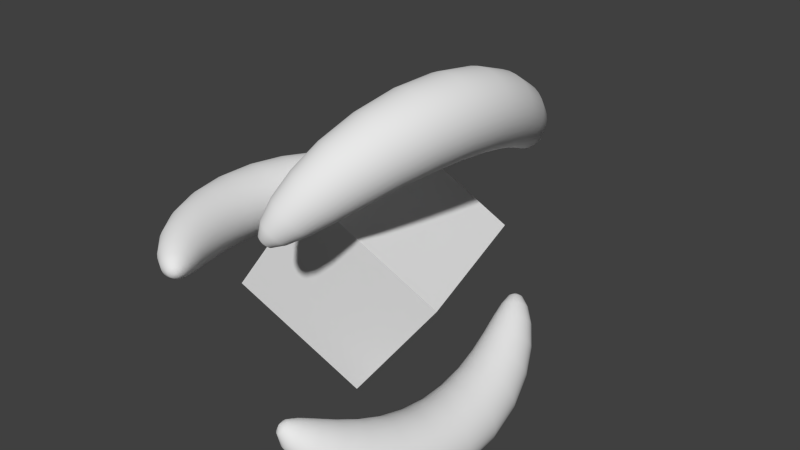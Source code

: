 # Source: powerup.blend  (saved by Blender 2.71.0; exported with 4.5.12 LTS)
import bpy
from mathutils import Matrix  # noqa: F401  (used for matrix-valued properties, if any)

bpy.ops.wm.read_factory_settings(use_empty=True)
scene = bpy.context.scene
scene.name = 'Scene'

# ---- collections
col_collection_1 = bpy.data.collections.new('Collection 1'); scene.collection.children.link(col_collection_1)

# ---- materials (node trees are filled in below, after node groups)
mat_material = bpy.data.materials.new('Material')
mat_material.alpha_threshold = 0.0
mat_material.use_transparent_shadow = False
mat_material.roughness = 0.5
mat_material.line_color = (0.0, 0.0, 0.0, 1.0)

# ---- material node trees

# ---- world
world_world = bpy.data.worlds.new('World'); scene.world = world_world
world_world.color = (0.05088, 0.05088, 0.05088)
world_world.use_sun_shadow = False
world_world.sun_shadow_jitter_overblur = 0.0
world_world.cycles.sampling_method = 'MANUAL'
world_world.cycles.sample_map_resolution = 256

# ---- cameras
cam_camera = bpy.data.cameras.new('Camera')
cam_camera.clip_end = 100.0
cam_camera.lens = 35.0
cam_camera.sensor_width = 32.0
cam_camera.sensor_height = 18.0
cam_camera.ortho_scale = 7.314
cam_camera.dof.focus_distance = 0.0
cam_camera.dof.aperture_fstop = 128.0

# ---- meshes
me_sphere = bpy.data.meshes.new('Sphere')
me_sphere.from_pydata([(2.076, 0.7795, -1.155), (1.995, 0.9189, -1.209), (1.847, 1.082, -1.319), (1.625, 1.255, -1.467), (1.32, 1.421, -1.63), (0.9339, 1.559, -1.777), (0.4822, 1.651, -1.878), (-2.411e-07, 1.683, -1.915), (-0.4822, 1.651, -1.878), (-0.934, 1.559, -1.777), (-1.32, 1.421, -1.63), (-1.625, 1.255, -1.467), (-1.847, 1.082, -1.319), (-1.995, 0.9189, -1.209), (-2.076, 0.7795, -1.155), (2.092, 0.7832, -1.165), (2.025, 0.927, -1.23), (1.887, 1.096, -1.353), (1.67, 1.276, -1.516), (1.363, 1.449, -1.694), (0.9676, 1.593, -1.854), (0.5007, 1.689, -1.964), (-2.666e-07, 1.723, -2.004), (-0.5007, 1.689, -1.964), (-0.9676, 1.593, -1.854), (-1.363, 1.449, -1.694), (-1.67, 1.276, -1.516), (-1.887, 1.096, -1.353), (-2.025, 0.927, -1.23), (-2.092, 0.7832, -1.165), (2.108, 0.7835, -1.177), (2.053, 0.9284, -1.254), (1.926, 1.1, -1.391), (1.713, 1.284, -1.57), (1.404, 1.461, -1.763), (1.0, 1.611, -1.937), (0.5184, 1.71, -2.056), (-2.558e-07, 1.746, -2.1), (-0.5184, 1.71, -2.056), (-1.0, 1.611, -1.937), (-1.404, 1.461, -1.763), (-1.713, 1.284, -1.57), (-1.926, 1.1, -1.391), (-2.053, 0.9284, -1.254), (-2.108, 0.7835, -1.177), (2.122, 0.7804, -1.189), (2.08, 0.923, -1.281), (1.961, 1.094, -1.432), (1.752, 1.279, -1.626), (1.442, 1.458, -1.835), (1.03, 1.611, -2.022), (0.5347, 1.713, -2.151), (-4.594e-07, 1.749, -2.198), (-0.5347, 1.713, -2.151), (-1.03, 1.611, -2.022), (-1.442, 1.458, -1.835), (-1.752, 1.279, -1.626), (-1.961, 1.094, -1.432), (-2.08, 0.923, -1.281), (-2.122, 0.7803, -1.189), (2.134, 0.774, -1.203), (2.103, 0.9112, -1.308), (1.992, 1.078, -1.474), (1.787, 1.261, -1.684), (1.475, 1.44, -1.907), (1.056, 1.594, -2.107), (0.5491, 1.696, -2.245), (-4.46e-07, 1.733, -2.294), (-0.5491, 1.696, -2.245), (-1.056, 1.594, -2.107), (-1.475, 1.44, -1.907), (-1.787, 1.261, -1.684), (-1.992, 1.078, -1.474), (-2.103, 0.9112, -1.308), (-2.134, 0.774, -1.203), (2.144, 0.7645, -1.216), (2.122, 0.8932, -1.334), (2.018, 1.053, -1.515), (1.816, 1.231, -1.739), (1.503, 1.408, -1.976), (1.077, 1.56, -2.188), (0.5608, 1.662, -2.334), (-6.628e-07, 1.698, -2.386), (-0.5608, 1.662, -2.334), (-1.077, 1.56, -2.188), (-1.503, 1.408, -1.976), (-1.816, 1.231, -1.739), (-2.018, 1.053, -1.515), (-2.122, 0.8932, -1.334), (-2.144, 0.7645, -1.216), (2.151, 0.7524, -1.229), (2.136, 0.8699, -1.36), (2.037, 1.02, -1.554), (1.837, 1.191, -1.792), (1.523, 1.362, -2.041), (1.093, 1.51, -2.262), (0.5696, 1.611, -2.415), (-6.604e-07, 1.647, -2.469), (-0.5696, 1.611, -2.415), (-1.093, 1.51, -2.262), (-1.523, 1.362, -2.041), (-1.837, 1.191, -1.792), (-2.037, 1.02, -1.554), (-2.136, 0.8699, -1.36), (-2.151, 0.7524, -1.229), (2.156, 0.7381, -1.24), (2.144, 0.8421, -1.384), (2.048, 0.9803, -1.589), (1.85, 1.141, -1.838), (1.535, 1.304, -2.097), (1.103, 1.447, -2.327), (0.5749, 1.545, -2.484), (-6.379e-07, 1.58, -2.541), (-0.5749, 1.545, -2.484), (-1.103, 1.447, -2.327), (-1.535, 1.304, -2.097), (-1.85, 1.141, -1.838), (-2.048, 0.9803, -1.589), (-2.144, 0.8421, -1.384), (-2.156, 0.7381, -1.24), (2.158, 0.7222, -1.251), (2.147, 0.8109, -1.404), (2.052, 0.9351, -1.62), (1.855, 1.084, -1.877), (1.54, 1.238, -2.143), (1.107, 1.374, -2.379), (0.5767, 1.467, -2.54), (-6.234e-07, 1.5, -2.598), (-0.5768, 1.467, -2.54), (-1.107, 1.374, -2.379), (-1.54, 1.238, -2.143), (-1.855, 1.084, -1.877), (-2.052, 0.9351, -1.62), (-2.147, 0.8109, -1.404), (-2.158, 0.7222, -1.251), (2.156, 0.7052, -1.259), (2.144, 0.7774, -1.421), (2.048, 0.8864, -1.644), (1.85, 1.021, -1.907), (1.535, 1.164, -2.178), (1.103, 1.291, -2.417), (0.5749, 1.379, -2.58), (-5.984e-07, 1.411, -2.639), (-0.5749, 1.379, -2.58), (-1.103, 1.291, -2.417), (-1.535, 1.164, -2.178), (-1.85, 1.021, -1.907), (-2.048, 0.8864, -1.644), (-2.144, 0.7774, -1.421), (-2.156, 0.7052, -1.259), (2.151, 0.6878, -1.266), (2.136, 0.7431, -1.433), (2.037, 0.8359, -1.661), (1.837, 0.9562, -1.927), (1.523, 1.086, -2.2), (1.093, 1.204, -2.439), (0.5696, 1.286, -2.602), (-5.68e-07, 1.315, -2.661), (-0.5696, 1.286, -2.602), (-1.093, 1.204, -2.439), (-1.523, 1.086, -2.2), (-1.837, 0.9562, -1.927), (-2.037, 0.8359, -1.66), (-2.136, 0.7431, -1.433), (-2.151, 0.6878, -1.266), (2.144, 0.6707, -1.27), (2.122, 0.7091, -1.441), (2.018, 0.7857, -1.67), (1.816, 0.8909, -1.936), (1.503, 1.008, -2.207), (1.077, 1.115, -2.445), (0.5608, 1.19, -2.606), (-5.372e-07, 1.217, -2.664), (-0.5608, 1.19, -2.606), (-1.077, 1.115, -2.445), (-1.503, 1.008, -2.207), (-1.816, 0.8909, -1.936), (-2.018, 0.7857, -1.67), (-2.122, 0.7091, -1.441), (-2.144, 0.6707, -1.27), (2.134, 0.6545, -1.272), (2.103, 0.6768, -1.443), (1.992, 0.7376, -1.67), (1.787, 0.8278, -1.934), (1.475, 0.9313, -2.201), (1.056, 1.028, -2.434), (0.5491, 1.096, -2.591), (-5.071e-07, 1.121, -2.648), (-0.5491, 1.096, -2.591), (-1.056, 1.028, -2.434), (-1.475, 0.9313, -2.201), (-1.787, 0.8278, -1.934), (-1.992, 0.7376, -1.67), (-2.103, 0.6768, -1.443), (-2.134, 0.6545, -1.272), (2.122, 0.6399, -1.271), (2.08, 0.6475, -1.44), (1.961, 0.6935, -1.663), (1.752, 0.7693, -1.92), (1.442, 0.8597, -2.18), (1.03, 0.9457, -2.406), (0.5347, 1.006, -2.559), (-4.79e-07, 1.029, -2.614), (-0.5347, 1.006, -2.559), (-1.03, 0.9457, -2.406), (-1.442, 0.8597, -2.18), (-1.752, 0.7693, -1.92), (-1.961, 0.6935, -1.663), (-2.08, 0.6475, -1.44), (-2.122, 0.6399, -1.27), (2.108, 0.6274, -1.267), (2.053, 0.6222, -1.431), (1.926, 0.6551, -1.648), (1.713, 0.7178, -1.897), (1.404, 0.796, -2.147), (1.0, 0.8717, -2.363), (0.5184, 0.9256, -2.509), (-4.54e-07, 0.9456, -2.562), (-0.5184, 0.9256, -2.509), (-1.0, 0.8717, -2.363), (-1.404, 0.796, -2.147), (-1.713, 0.7178, -1.897), (-1.926, 0.6551, -1.648), (-2.053, 0.6222, -1.431), (-2.108, 0.6274, -1.267), (2.092, 0.6175, -1.261), (2.025, 0.6019, -1.418), (1.887, 0.6239, -1.625), (1.67, 0.6752, -1.863), (1.363, 0.7424, -2.101), (0.9676, 0.8087, -2.307), (0.5007, 0.8563, -2.445), (-4.018e-07, 0.8741, -2.495), (-0.5007, 0.8563, -2.445), (-0.9676, 0.8087, -2.307), (-1.363, 0.7424, -2.101), (-1.67, 0.6752, -1.863), (-1.887, 0.6239, -1.625), (-2.025, 0.6019, -1.418), (-2.092, 0.6175, -1.261), (2.076, 0.6106, -1.253), (1.995, 0.5875, -1.4), (1.847, 0.601, -1.597), (1.625, 0.6431, -1.821), (1.32, 0.701, -2.046), (0.934, 0.7592, -2.239), (0.4822, 0.8012, -2.369), (-3.855e-07, 0.817, -2.415), (-0.4822, 0.8012, -2.369), (-0.934, 0.7592, -2.239), (-1.32, 0.701, -2.046), (-1.625, 0.6431, -1.821), (-1.847, 0.601, -1.597), (-1.995, 0.5875, -1.4), (-2.076, 0.6106, -1.253), (2.061, 0.6069, -1.243), (1.965, 0.5794, -1.379), (1.807, 0.5874, -1.562), (1.58, 0.6228, -1.772), (1.277, 0.6735, -1.982), (0.9003, 0.7251, -2.162), (0.4638, 0.7625, -2.283), (-1.832e-07, 0.7765, -2.326), (-0.4638, 0.7624, -2.283), (-0.9003, 0.7251, -2.162), (-1.277, 0.6735, -1.982), (-1.58, 0.6228, -1.772), (-1.807, 0.5874, -1.562), (-1.965, 0.5794, -1.379), (-2.061, 0.6069, -1.242), (2.045, 0.6066, -1.231), (1.936, 0.5781, -1.355), (1.769, 0.5835, -1.524), (1.537, 0.615, -1.719), (1.236, 0.6609, -1.913), (0.8679, 0.7077, -2.079), (0.4461, 0.7415, -2.19), (-1.861e-07, 0.7543, -2.23), (-0.4461, 0.7415, -2.19), (-0.8679, 0.7077, -2.079), (-1.236, 0.6609, -1.913), (-1.537, 0.615, -1.719), (-1.769, 0.5835, -1.524), (-1.936, 0.578, -1.355), (-2.045, 0.6066, -1.231), (2.031, 0.6097, -1.218), (1.91, 0.5834, -1.329), (1.733, 0.5896, -1.483), (1.497, 0.6201, -1.662), (1.198, 0.6636, -1.841), (0.8381, 0.7076, -1.994), (0.4297, 0.7391, -2.096), (-2.197e-08, 0.7511, -2.132), (-0.4297, 0.7391, -2.096), (-0.8381, 0.7076, -1.994), (-1.198, 0.6636, -1.841), (-1.497, 0.6201, -1.662), (-1.733, 0.5896, -1.483), (-1.91, 0.5834, -1.329), (-2.031, 0.6097, -1.218), (2.019, 0.6161, -1.205), (1.887, 0.5953, -1.302), (1.702, 0.6053, -1.441), (1.462, 0.6378, -1.605), (1.165, 0.6817, -1.769), (0.8119, 0.7249, -1.909), (0.4154, 0.7555, -2.002), (-4.176e-08, 0.767, -2.036), (-0.4154, 0.7555, -2.002), (-0.8119, 0.7249, -1.909), (-1.165, 0.6817, -1.769), (-1.462, 0.6378, -1.605), (-1.702, 0.6053, -1.441), (-1.887, 0.5953, -1.302), (-2.019, 0.6161, -1.205), (2.009, 0.6255, -1.192), (1.868, 0.6132, -1.275), (1.676, 0.6301, -1.4), (1.434, 0.6675, -1.549), (1.137, 0.7143, -1.699), (0.7904, 0.7589, -1.828), (0.4036, 0.7899, -1.913), (-3.385e-08, 0.8016, -1.944), (-0.4037, 0.7899, -1.913), (-0.7904, 0.7589, -1.828), (-1.137, 0.7143, -1.699), (-1.434, 0.6675, -1.549), (-1.676, 0.6301, -1.4), (-1.868, 0.6132, -1.275), (-2.009, 0.6255, -1.192), (-2.103, 0.675, -1.169), (2.002, 0.6376, -1.179), (1.854, 0.6365, -1.249), (1.657, 0.6631, -1.361), (1.412, 0.7081, -1.497), (1.117, 0.7602, -1.635), (0.7745, 0.8083, -1.753), (0.3949, 0.8411, -1.832), (-5.961e-08, 0.8533, -1.861), (-0.3949, 0.8411, -1.832), (-0.7745, 0.8083, -1.753), (-1.117, 0.7602, -1.635), (-1.412, 0.708, -1.497), (-1.657, 0.6631, -1.361), (-1.854, 0.6365, -1.249), (-2.002, 0.6376, -1.179), (1.997, 0.6519, -1.167), (1.845, 0.6643, -1.225), (1.646, 0.7029, -1.326), (1.399, 0.7578, -1.451), (1.105, 0.8177, -1.579), (0.7647, 0.8711, -1.689), (0.3895, 0.9071, -1.762), (-7.914e-08, 0.9203, -1.789), (-0.3895, 0.9071, -1.762), (-0.7647, 0.8711, -1.689), (-1.105, 0.8177, -1.579), (-1.399, 0.7578, -1.451), (-1.646, 0.7029, -1.326), (-1.845, 0.6643, -1.225), (-1.997, 0.6519, -1.167), (1.995, 0.6679, -1.157), (1.842, 0.6955, -1.205), (1.642, 0.748, -1.296), (1.395, 0.815, -1.412), (1.1, 0.8845, -1.532), (0.7614, 0.945, -1.637), (0.3877, 0.9853, -1.707), (1.576e-07, 1.0, -1.732), (-0.3877, 0.9853, -1.707), (-0.7614, 0.945, -1.637), (-1.1, 0.8845, -1.532), (-1.395, 0.815, -1.412), (-1.642, 0.748, -1.296), (-1.842, 0.6955, -1.205), (-1.995, 0.6679, -1.157), (1.997, 0.6849, -1.148), (1.845, 0.729, -1.188), (1.646, 0.7967, -1.272), (1.399, 0.8773, -1.382), (1.105, 0.9582, -1.497), (0.7647, 1.027, -1.599), (0.3895, 1.073, -1.667), (-1.186e-07, 1.089, -1.692), (-0.3895, 1.073, -1.667), (-0.7647, 1.027, -1.599), (-1.105, 0.9582, -1.497), (-1.399, 0.8773, -1.382), (-1.646, 0.7967, -1.272), (-1.845, 0.729, -1.188), (-1.997, 0.6849, -1.148), (2.002, 0.7023, -1.142), (1.854, 0.7634, -1.176), (1.657, 0.8472, -1.255), (1.412, 0.9424, -1.362), (1.117, 1.036, -1.476), (0.7745, 1.114, -1.577), (0.3949, 1.166, -1.645), (1.228e-07, 1.185, -1.669), (-0.3949, 1.166, -1.645), (-0.7745, 1.114, -1.577), (-1.117, 1.036, -1.476), (-1.412, 0.9424, -1.362), (-1.657, 0.8472, -1.255), (-1.854, 0.7633, -1.176), (-2.002, 0.7023, -1.142), (2.009, 0.7194, -1.138), (1.868, 0.7973, -1.168), (1.676, 0.8974, -1.246), (1.434, 1.008, -1.353), (1.137, 1.114, -1.468), (0.7904, 1.203, -1.571), (0.4036, 1.262, -1.641), (1.076e-07, 1.283, -1.666), (-0.4037, 1.262, -1.641), (-0.7904, 1.203, -1.571), (-1.137, 1.114, -1.468), (-1.434, 1.008, -1.353), (-1.676, 0.8974, -1.246), (-1.868, 0.7973, -1.168), (-2.009, 0.7194, -1.138), (2.019, 0.7356, -1.136), (1.887, 0.8296, -1.166), (1.702, 0.9455, -1.245), (1.462, 1.071, -1.355), (1.165, 1.191, -1.475), (0.8119, 1.291, -1.582), (0.4154, 1.356, -1.655), (9.852e-08, 1.379, -1.682), (-0.4154, 1.356, -1.655), (-0.8119, 1.291, -1.582), (-1.165, 1.191, -1.475), (-1.462, 1.071, -1.355), (-1.702, 0.9455, -1.245), (-1.887, 0.8296, -1.166), (-2.019, 0.7356, -1.136), (2.031, 0.7502, -1.137), (1.91, 0.859, -1.17), (1.733, 0.9896, -1.252), (1.497, 1.129, -1.368), (1.198, 1.262, -1.495), (0.8381, 1.373, -1.61), (0.4297, 1.445, -1.688), (9.598e-08, 1.471, -1.717), (-0.4297, 1.445, -1.688), (-0.8381, 1.373, -1.61), (-1.198, 1.262, -1.495), (-1.497, 1.129, -1.368), (-1.733, 0.9896, -1.252), (-1.91, 0.859, -1.17), (-2.031, 0.7502, -1.137), (2.103, 0.675, -1.169), (2.045, 0.7627, -1.141), (1.936, 0.8842, -1.178), (1.769, 1.028, -1.267), (1.537, 1.181, -1.392), (1.236, 1.326, -1.529), (0.8679, 1.447, -1.653), (0.4461, 1.526, -1.737), (-2.36e-07, 1.554, -1.768), (-0.4461, 1.526, -1.737), (-0.8679, 1.447, -1.653), (-1.236, 1.326, -1.529), (-1.537, 1.181, -1.392), (-1.769, 1.028, -1.267), (-1.936, 0.8842, -1.178), (-2.045, 0.7627, -1.141), (2.061, 0.7726, -1.147), (1.965, 0.9045, -1.191), (1.807, 1.059, -1.29), (1.58, 1.223, -1.425), (1.277, 1.38, -1.574), (0.9003, 1.51, -1.709), (0.4638, 1.596, -1.802), (-2.412e-07, 1.626, -1.835), (-0.4638, 1.596, -1.802), (-0.9003, 1.51, -1.709), (-1.277, 1.38, -1.574), (-1.58, 1.223, -1.425), (-1.807, 1.059, -1.29), (-1.965, 0.9045, -1.191), (-2.061, 0.7726, -1.147), (2.076, 0.6106, 1.253), (1.995, 0.5875, 1.4), (1.847, 0.601, 1.597), (1.625, 0.6431, 1.821), (1.32, 0.701, 2.046), (0.9339, 0.7592, 2.239), (0.4822, 0.8012, 2.369), (-2.411e-07, 0.817, 2.415), (-0.4822, 0.8012, 2.369), (-0.934, 0.7592, 2.239), (-1.32, 0.701, 2.046), (-1.625, 0.6431, 1.821), (-1.847, 0.601, 1.597), (-1.995, 0.5875, 1.4), (-2.076, 0.6106, 1.253), (2.092, 0.6175, 1.261), (2.025, 0.6019, 1.418), (1.887, 0.6239, 1.625), (1.67, 0.6752, 1.863), (1.363, 0.7424, 2.101), (0.9676, 0.8087, 2.307), (0.5007, 0.8563, 2.445), (-2.666e-07, 0.8741, 2.495), (-0.5007, 0.8563, 2.445), (-0.9676, 0.8087, 2.307), (-1.363, 0.7424, 2.101), (-1.67, 0.6752, 1.863), (-1.887, 0.6239, 1.625), (-2.025, 0.6019, 1.418), (-2.092, 0.6175, 1.261), (2.108, 0.6274, 1.267), (2.053, 0.6222, 1.431), (1.926, 0.6551, 1.648), (1.713, 0.7178, 1.897), (1.404, 0.796, 2.147), (1.0, 0.8717, 2.363), (0.5184, 0.9256, 2.509), (-2.558e-07, 0.9456, 2.562), (-0.5184, 0.9256, 2.509), (-1.0, 0.8717, 2.363), (-1.404, 0.796, 2.147), (-1.713, 0.7178, 1.897), (-1.926, 0.6551, 1.648), (-2.053, 0.6222, 1.431), (-2.108, 0.6274, 1.267), (2.122, 0.6399, 1.271), (2.08, 0.6475, 1.44), (1.961, 0.6935, 1.663), (1.752, 0.7693, 1.92), (1.442, 0.8597, 2.18), (1.03, 0.9457, 2.406), (0.5347, 1.006, 2.559), (-4.594e-07, 1.029, 2.613), (-0.5347, 1.006, 2.559), (-1.03, 0.9457, 2.406), (-1.442, 0.8597, 2.18), (-1.752, 0.7693, 1.92), (-1.961, 0.6935, 1.663), (-2.08, 0.6475, 1.44), (-2.122, 0.6399, 1.27), (2.134, 0.6545, 1.272), (2.103, 0.6768, 1.443), (1.992, 0.7376, 1.67), (1.787, 0.8278, 1.934), (1.475, 0.9313, 2.201), (1.056, 1.028, 2.434), (0.5491, 1.096, 2.591), (-4.46e-07, 1.121, 2.648), (-0.5491, 1.096, 2.591), (-1.056, 1.028, 2.434), (-1.475, 0.9313, 2.201), (-1.787, 0.8278, 1.934), (-1.992, 0.7376, 1.67), (-2.103, 0.6768, 1.443), (-2.134, 0.6545, 1.272), (2.144, 0.6707, 1.27), (2.122, 0.7091, 1.441), (2.018, 0.7857, 1.67), (1.816, 0.8909, 1.936), (1.503, 1.008, 2.207), (1.077, 1.115, 2.445), (0.5608, 1.19, 2.606), (-6.628e-07, 1.217, 2.664), (-0.5608, 1.19, 2.606), (-1.077, 1.115, 2.445), (-1.503, 1.008, 2.207), (-1.816, 0.8909, 1.936), (-2.018, 0.7857, 1.67), (-2.122, 0.7091, 1.441), (-2.144, 0.6707, 1.27), (2.151, 0.6878, 1.266), (2.136, 0.7431, 1.433), (2.037, 0.8359, 1.661), (1.837, 0.9562, 1.927), (1.523, 1.086, 2.2), (1.093, 1.204, 2.439), (0.5696, 1.286, 2.602), (-6.604e-07, 1.315, 2.661), (-0.5696, 1.286, 2.602), (-1.093, 1.204, 2.439), (-1.523, 1.086, 2.2), (-1.837, 0.9562, 1.927), (-2.037, 0.8359, 1.66), (-2.136, 0.7431, 1.433), (-2.151, 0.6878, 1.266), (2.156, 0.7052, 1.259), (2.144, 0.7774, 1.421), (2.048, 0.8864, 1.644), (1.85, 1.021, 1.907), (1.535, 1.164, 2.178), (1.103, 1.291, 2.417), (0.5749, 1.379, 2.58), (-6.379e-07, 1.411, 2.639), (-0.5749, 1.379, 2.58), (-1.103, 1.291, 2.417), (-1.535, 1.164, 2.178), (-1.85, 1.021, 1.907), (-2.048, 0.8864, 1.644), (-2.144, 0.7774, 1.421), (-2.156, 0.7052, 1.259), (2.158, 0.7222, 1.251), (2.147, 0.8109, 1.404), (2.052, 0.9351, 1.62), (1.855, 1.084, 1.877), (1.54, 1.238, 2.143), (1.107, 1.374, 2.379), (0.5767, 1.467, 2.54), (-6.234e-07, 1.5, 2.598), (-0.5768, 1.467, 2.54), (-1.107, 1.374, 2.379), (-1.54, 1.238, 2.143), (-1.855, 1.084, 1.877), (-2.052, 0.9351, 1.62), (-2.147, 0.8109, 1.404), (-2.158, 0.7222, 1.251), (2.156, 0.7381, 1.24), (2.144, 0.8421, 1.384), (2.048, 0.9803, 1.589), (1.85, 1.141, 1.838), (1.535, 1.304, 2.097), (1.103, 1.447, 2.327), (0.5749, 1.545, 2.484), (-5.984e-07, 1.58, 2.541), (-0.5749, 1.545, 2.484), (-1.103, 1.447, 2.327), (-1.535, 1.304, 2.097), (-1.85, 1.141, 1.838), (-2.048, 0.9803, 1.589), (-2.144, 0.8421, 1.384), (-2.156, 0.7381, 1.24), (2.151, 0.7524, 1.229), (2.136, 0.8699, 1.36), (2.037, 1.02, 1.554), (1.837, 1.191, 1.792), (1.523, 1.362, 2.041), (1.093, 1.51, 2.262), (0.5696, 1.611, 2.415), (-5.68e-07, 1.647, 2.469), (-0.5696, 1.611, 2.415), (-1.093, 1.51, 2.262), (-1.523, 1.362, 2.041), (-1.837, 1.191, 1.792), (-2.037, 1.02, 1.554), (-2.136, 0.8699, 1.36), (-2.151, 0.7524, 1.229), (2.144, 0.7645, 1.216), (2.122, 0.8932, 1.334), (2.018, 1.053, 1.515), (1.816, 1.231, 1.739), (1.503, 1.408, 1.976), (1.077, 1.56, 2.188), (0.5608, 1.662, 2.334), (-5.372e-07, 1.698, 2.386), (-0.5608, 1.662, 2.334), (-1.077, 1.56, 2.188), (-1.503, 1.408, 1.976), (-1.816, 1.231, 1.739), (-2.018, 1.053, 1.515), (-2.122, 0.8932, 1.334), (-2.144, 0.7645, 1.216), (2.134, 0.774, 1.203), (2.103, 0.9112, 1.308), (1.992, 1.078, 1.474), (1.787, 1.261, 1.684), (1.475, 1.44, 1.907), (1.056, 1.594, 2.107), (0.5491, 1.696, 2.245), (-5.071e-07, 1.733, 2.294), (-0.5491, 1.696, 2.245), (-1.056, 1.594, 2.107), (-1.475, 1.44, 1.907), (-1.787, 1.261, 1.684), (-1.992, 1.078, 1.474), (-2.103, 0.9112, 1.308), (-2.134, 0.774, 1.203), (2.122, 0.7804, 1.189), (2.08, 0.923, 1.281), (1.961, 1.094, 1.432), (1.752, 1.279, 1.626), (1.442, 1.458, 1.835), (1.03, 1.611, 2.022), (0.5347, 1.713, 2.151), (-4.79e-07, 1.749, 2.198), (-0.5347, 1.713, 2.151), (-1.03, 1.611, 2.022), (-1.442, 1.458, 1.835), (-1.752, 1.279, 1.626), (-1.961, 1.094, 1.432), (-2.08, 0.923, 1.281), (-2.122, 0.7804, 1.189), (2.108, 0.7835, 1.177), (2.053, 0.9284, 1.254), (1.926, 1.1, 1.391), (1.713, 1.284, 1.57), (1.404, 1.461, 1.763), (1.0, 1.611, 1.937), (0.5184, 1.71, 2.056), (-4.54e-07, 1.746, 2.1), (-0.5184, 1.71, 2.056), (-1.0, 1.611, 1.937), (-1.404, 1.461, 1.763), (-1.713, 1.284, 1.57), (-1.926, 1.1, 1.391), (-2.053, 0.9284, 1.254), (-2.108, 0.7835, 1.177), (2.092, 0.7832, 1.165), (2.025, 0.927, 1.23), (1.887, 1.096, 1.353), (1.67, 1.276, 1.516), (1.363, 1.449, 1.694), (0.9676, 1.593, 1.854), (0.5007, 1.689, 1.964), (-4.018e-07, 1.723, 2.004), (-0.5007, 1.689, 1.964), (-0.9676, 1.593, 1.854), (-1.363, 1.449, 1.694), (-1.67, 1.276, 1.516), (-1.887, 1.096, 1.353), (-2.025, 0.927, 1.23), (-2.092, 0.7832, 1.165), (2.076, 0.7795, 1.155), (1.995, 0.9189, 1.209), (1.847, 1.082, 1.319), (1.625, 1.255, 1.467), (1.32, 1.421, 1.63), (0.934, 1.559, 1.777), (0.4822, 1.651, 1.878), (-3.855e-07, 1.683, 1.915), (-0.4822, 1.651, 1.878), (-0.934, 1.559, 1.777), (-1.32, 1.421, 1.63), (-1.625, 1.255, 1.467), (-1.847, 1.082, 1.319), (-1.995, 0.9189, 1.209), (-2.076, 0.7795, 1.155), (2.061, 0.7726, 1.147), (1.965, 0.9045, 1.191), (1.807, 1.059, 1.29), (1.58, 1.223, 1.425), (1.277, 1.38, 1.574), (0.9003, 1.51, 1.709), (0.4638, 1.596, 1.802), (-1.832e-07, 1.626, 1.835), (-0.4638, 1.596, 1.802), (-0.9003, 1.51, 1.709), (-1.277, 1.38, 1.574), (-1.58, 1.223, 1.425), (-1.807, 1.059, 1.29), (-1.965, 0.9045, 1.191), (-2.061, 0.7726, 1.147), (2.045, 0.7627, 1.141), (1.936, 0.8842, 1.178), (1.769, 1.028, 1.267), (1.537, 1.181, 1.392), (1.236, 1.326, 1.529), (0.8679, 1.447, 1.653), (0.4461, 1.526, 1.737), (-1.861e-07, 1.554, 1.768), (-0.4461, 1.526, 1.737), (-0.8679, 1.447, 1.653), (-1.236, 1.326, 1.529), (-1.537, 1.181, 1.392), (-1.769, 1.028, 1.267), (-1.936, 0.8842, 1.178), (-2.045, 0.7627, 1.141), (2.031, 0.7502, 1.137), (1.91, 0.859, 1.17), (1.733, 0.9896, 1.252), (1.497, 1.129, 1.368), (1.198, 1.262, 1.495), (0.8381, 1.373, 1.61), (0.4297, 1.445, 1.688), (-2.197e-08, 1.471, 1.717), (-0.4297, 1.445, 1.688), (-0.8381, 1.373, 1.61), (-1.198, 1.262, 1.495), (-1.497, 1.129, 1.368), (-1.733, 0.9896, 1.252), (-1.91, 0.859, 1.17), (-2.031, 0.7502, 1.137), (2.019, 0.7356, 1.136), (1.887, 0.8296, 1.166), (1.702, 0.9455, 1.245), (1.462, 1.071, 1.355), (1.165, 1.191, 1.475), (0.8119, 1.291, 1.582), (0.4154, 1.356, 1.655), (-4.176e-08, 1.379, 1.682), (-0.4154, 1.356, 1.655), (-0.8119, 1.291, 1.582), (-1.165, 1.191, 1.475), (-1.462, 1.071, 1.355), (-1.702, 0.9455, 1.245), (-1.887, 0.8296, 1.166), (-2.019, 0.7356, 1.136), (2.009, 0.7194, 1.138), (1.868, 0.7973, 1.168), (1.676, 0.8974, 1.246), (1.434, 1.008, 1.353), (1.137, 1.114, 1.468), (0.7904, 1.203, 1.571), (0.4036, 1.262, 1.641), (-3.385e-08, 1.283, 1.666), (-0.4037, 1.262, 1.641), (-0.7904, 1.203, 1.571), (-1.137, 1.114, 1.468), (-1.434, 1.008, 1.353), (-1.676, 0.8974, 1.246), (-1.868, 0.7973, 1.168), (-2.009, 0.7194, 1.138), (-2.103, 0.675, 1.169), (2.002, 0.7023, 1.142), (1.854, 0.7634, 1.176), (1.657, 0.8472, 1.255), (1.412, 0.9424, 1.362), (1.117, 1.036, 1.476), (0.7745, 1.114, 1.577), (0.3949, 1.166, 1.645), (-5.961e-08, 1.185, 1.669), (-0.3949, 1.166, 1.645), (-0.7745, 1.114, 1.577), (-1.117, 1.036, 1.476), (-1.412, 0.9424, 1.362), (-1.657, 0.8472, 1.255), (-1.854, 0.7633, 1.176), (-2.002, 0.7023, 1.142), (1.997, 0.6849, 1.148), (1.845, 0.729, 1.188), (1.646, 0.7967, 1.272), (1.399, 0.8773, 1.382), (1.105, 0.9582, 1.497), (0.7647, 1.027, 1.599), (0.3895, 1.073, 1.667), (-7.914e-08, 1.089, 1.692), (-0.3895, 1.073, 1.667), (-0.7647, 1.027, 1.599), (-1.105, 0.9582, 1.497), (-1.399, 0.8773, 1.382), (-1.646, 0.7967, 1.272), (-1.845, 0.729, 1.188), (-1.997, 0.6849, 1.148), (1.995, 0.6679, 1.157), (1.842, 0.6955, 1.205), (1.642, 0.748, 1.296), (1.395, 0.815, 1.412), (1.1, 0.8845, 1.532), (0.7614, 0.945, 1.637), (0.3877, 0.9853, 1.707), (1.576e-07, 1.0, 1.732), (-0.3877, 0.9853, 1.707), (-0.7614, 0.945, 1.637), (-1.1, 0.8845, 1.532), (-1.395, 0.815, 1.412), (-1.642, 0.748, 1.296), (-1.842, 0.6955, 1.205), (-1.995, 0.6679, 1.157), (1.997, 0.6519, 1.167), (1.845, 0.6643, 1.225), (1.646, 0.7029, 1.326), (1.399, 0.7578, 1.451), (1.105, 0.8177, 1.579), (0.7647, 0.8711, 1.689), (0.3895, 0.9071, 1.762), (-1.186e-07, 0.9203, 1.789), (-0.3895, 0.9071, 1.762), (-0.7647, 0.8711, 1.689), (-1.105, 0.8177, 1.579), (-1.399, 0.7578, 1.451), (-1.646, 0.7029, 1.326), (-1.845, 0.6643, 1.225), (-1.997, 0.6519, 1.167), (2.002, 0.6376, 1.179), (1.854, 0.6365, 1.249), (1.657, 0.6631, 1.361), (1.412, 0.7081, 1.497), (1.117, 0.7602, 1.635), (0.7745, 0.8083, 1.753), (0.3949, 0.8411, 1.832), (1.228e-07, 0.8533, 1.861), (-0.3949, 0.8411, 1.832), (-0.7745, 0.8083, 1.753), (-1.117, 0.7602, 1.635), (-1.412, 0.7081, 1.497), (-1.657, 0.6631, 1.361), (-1.854, 0.6365, 1.249), (-2.002, 0.6376, 1.179), (2.009, 0.6255, 1.192), (1.868, 0.6132, 1.275), (1.676, 0.6301, 1.4), (1.434, 0.6675, 1.549), (1.137, 0.7143, 1.699), (0.7904, 0.7589, 1.828), (0.4036, 0.7899, 1.913), (1.076e-07, 0.8016, 1.944), (-0.4037, 0.7899, 1.913), (-0.7904, 0.7589, 1.828), (-1.137, 0.7143, 1.699), (-1.434, 0.6675, 1.549), (-1.676, 0.6301, 1.4), (-1.868, 0.6132, 1.275), (-2.009, 0.6255, 1.192), (2.019, 0.6161, 1.205), (1.887, 0.5953, 1.302), (1.702, 0.6053, 1.441), (1.462, 0.6378, 1.605), (1.165, 0.6817, 1.769), (0.8119, 0.7249, 1.909), (0.4154, 0.7555, 2.002), (9.852e-08, 0.767, 2.036), (-0.4154, 0.7555, 2.002), (-0.8119, 0.7249, 1.909), (-1.165, 0.6817, 1.769), (-1.462, 0.6378, 1.605), (-1.702, 0.6053, 1.441), (-1.887, 0.5953, 1.302), (-2.019, 0.6161, 1.205), (2.031, 0.6097, 1.218), (1.91, 0.5834, 1.329), (1.733, 0.5896, 1.483), (1.497, 0.6201, 1.662), (1.198, 0.6636, 1.841), (0.8381, 0.7076, 1.994), (0.4297, 0.7391, 2.096), (9.598e-08, 0.7511, 2.132), (-0.4297, 0.7391, 2.096), (-0.8381, 0.7076, 1.994), (-1.198, 0.6636, 1.841), (-1.497, 0.6201, 1.662), (-1.733, 0.5896, 1.483), (-1.91, 0.5834, 1.329), (-2.031, 0.6097, 1.218), (2.103, 0.675, 1.169), (2.045, 0.6066, 1.231), (1.936, 0.5781, 1.355), (1.769, 0.5835, 1.524), (1.537, 0.615, 1.719), (1.236, 0.6609, 1.913), (0.8679, 0.7077, 2.079), (0.4461, 0.7415, 2.19), (-2.36e-07, 0.7543, 2.23), (-0.4461, 0.7415, 2.19), (-0.8679, 0.7077, 2.079), (-1.236, 0.6609, 1.913), (-1.537, 0.615, 1.719), (-1.769, 0.5835, 1.524), (-1.936, 0.5781, 1.355), (-2.045, 0.6066, 1.231), (2.061, 0.6069, 1.243), (1.965, 0.5794, 1.379), (1.807, 0.5874, 1.562), (1.58, 0.6228, 1.772), (1.277, 0.6735, 1.982), (0.9003, 0.7251, 2.162), (0.4638, 0.7625, 2.283), (-2.412e-07, 0.7765, 2.326), (-0.4638, 0.7625, 2.283), (-0.9003, 0.7251, 2.162), (-1.277, 0.6735, 1.982), (-1.58, 0.6228, 1.772), (-1.807, 0.5874, 1.562), (-1.965, 0.5794, 1.379), (-2.061, 0.6069, 1.242), (2.076, -1.39, -0.09755), (1.995, -1.506, -0.1913), (1.847, -1.683, -0.2778), (1.625, -1.899, -0.3536), (1.32, -2.122, -0.4157), (0.934, -2.319, -0.4619), (0.4822, -2.452, -0.4904), (2.477e-07, -2.5, -0.5), (-0.4822, -2.452, -0.4904), (-0.934, -2.319, -0.4619), (-1.32, -2.122, -0.4157), (-1.625, -1.899, -0.3536), (-1.847, -1.683, -0.2778), (-1.995, -1.506, -0.1913), (-2.076, -1.39, -0.09755), (2.092, -1.401, -0.09567), (2.025, -1.529, -0.1877), (1.887, -1.72, -0.2724), (1.67, -1.951, -0.3468), (1.363, -2.191, -0.4077), (0.9676, -2.402, -0.4531), (0.5007, -2.546, -0.481), (2.33e-07, -2.598, -0.4904), (-0.5007, -2.546, -0.481), (-0.9676, -2.402, -0.4531), (-1.363, -2.191, -0.4077), (-1.67, -1.951, -0.3468), (-1.887, -1.72, -0.2724), (-2.025, -1.529, -0.1877), (-2.092, -1.401, -0.09567), (2.108, -1.411, -0.09012), (2.053, -1.551, -0.1768), (1.926, -1.755, -0.2566), (1.713, -2.001, -0.3266), (1.404, -2.257, -0.3841), (1.0, -2.483, -0.4268), (0.5184, -2.636, -0.4531), (2.488e-07, -2.691, -0.4619), (-0.5184, -2.636, -0.4531), (-1.0, -2.483, -0.4268), (-1.404, -2.257, -0.3841), (-1.713, -2.001, -0.3266), (-1.926, -1.755, -0.2566), (-2.053, -1.551, -0.1768), (-2.108, -1.411, -0.09012), (2.122, -1.42, -0.08111), (2.08, -1.571, -0.1591), (1.961, -1.787, -0.231), (1.752, -2.048, -0.294), (1.442, -2.318, -0.3457), (1.03, -2.557, -0.3841), (0.5347, -2.719, -0.4077), (4.419e-08, -2.778, -0.4157), (-0.5347, -2.719, -0.4077), (-1.03, -2.557, -0.3841), (-1.442, -2.318, -0.3457), (-1.752, -2.048, -0.294), (-1.961, -1.787, -0.231), (-2.08, -1.57, -0.1591), (-2.122, -1.42, -0.08111), (2.134, -1.428, -0.06897), (2.103, -1.588, -0.1353), (1.992, -1.815, -0.1964), (1.787, -2.089, -0.25), (1.475, -2.372, -0.294), (1.056, -2.622, -0.3266), (0.5491, -2.792, -0.3468), (5.057e-08, -2.854, -0.3536), (-0.5491, -2.792, -0.3468), (-1.056, -2.622, -0.3266), (-1.475, -2.372, -0.294), (-1.787, -2.089, -0.25), (-1.992, -1.815, -0.1964), (-2.103, -1.588, -0.1353), (-2.134, -1.428, -0.06897), (2.144, -1.435, -0.05419), (2.122, -1.602, -0.1063), (2.018, -1.839, -0.1543), (1.816, -2.122, -0.1964), (1.503, -2.416, -0.231), (1.077, -2.675, -0.2566), (0.5608, -2.852, -0.2724), (-1.789e-07, -2.916, -0.2778), (-0.5608, -2.852, -0.2724), (-1.077, -2.675, -0.2566), (-1.503, -2.416, -0.231), (-1.816, -2.122, -0.1964), (-2.018, -1.839, -0.1543), (-2.122, -1.602, -0.1063), (-2.144, -1.435, -0.05419), (2.151, -1.44, -0.03733), (2.136, -1.613, -0.07322), (2.037, -1.856, -0.1063), (1.837, -2.147, -0.1353), (1.523, -2.448, -0.1591), (1.093, -2.714, -0.1768), (0.5696, -2.896, -0.1877), (-1.945e-07, -2.962, -0.1913), (-0.5696, -2.896, -0.1877), (-1.093, -2.714, -0.1768), (-1.523, -2.448, -0.1591), (-1.837, -2.147, -0.1353), (-2.037, -1.856, -0.1063), (-2.136, -1.613, -0.07322), (-2.151, -1.44, -0.03733), (2.156, -1.443, -0.01903), (2.144, -1.62, -0.03733), (2.048, -1.867, -0.05419), (1.85, -2.162, -0.06897), (1.535, -2.468, -0.08111), (1.103, -2.739, -0.09012), (0.5749, -2.924, -0.09567), (-1.945e-07, -2.99, -0.09755), (-0.5749, -2.924, -0.09567), (-1.103, -2.739, -0.09012), (-1.535, -2.468, -0.08111), (-1.85, -2.162, -0.06897), (-2.048, -1.867, -0.05419), (-2.144, -1.62, -0.03733), (-2.156, -1.443, -0.01903), (2.158, -1.444, 8.941e-08), (2.147, -1.622, 2.98e-08), (2.052, -1.87, 2.533e-07), (1.855, -2.167, 1.043e-07), (1.54, -2.475, 7.451e-08), (1.107, -2.747, 2.682e-07), (0.5767, -2.933, 1.518e-07), (-2.062e-07, -3.0, 2.384e-07), (-0.5768, -2.933, 8.289e-08), (-1.107, -2.747, 7.823e-08), (-1.54, -2.475, 8.196e-08), (-1.855, -2.167, 1.043e-07), (-2.052, -1.87, 1.937e-07), (-2.147, -1.622, 1.49e-08), (-2.158, -1.444, -1.49e-08), (2.156, -1.443, 0.01903), (2.144, -1.62, 0.03733), (2.048, -1.867, 0.05419), (1.85, -2.162, 0.06898), (1.535, -2.468, 0.08111), (1.103, -2.739, 0.09012), (0.5749, -2.924, 0.09567), (-2.101e-07, -2.99, 0.09755), (-0.5749, -2.924, 0.09567), (-1.103, -2.739, 0.09012), (-1.535, -2.468, 0.08111), (-1.85, -2.162, 0.06897), (-2.048, -1.867, 0.05419), (-2.144, -1.62, 0.03733), (-2.156, -1.443, 0.01903), (2.151, -1.44, 0.03733), (2.136, -1.613, 0.07322), (2.037, -1.856, 0.1063), (1.837, -2.147, 0.1353), (1.523, -2.448, 0.1591), (1.093, -2.714, 0.1768), (0.5696, -2.896, 0.1877), (-2.101e-07, -2.962, 0.1913), (-0.5696, -2.896, 0.1877), (-1.093, -2.714, 0.1768), (-1.523, -2.448, 0.1591), (-1.837, -2.147, 0.1353), (-2.037, -1.856, 0.1063), (-2.136, -1.613, 0.07322), (-2.151, -1.44, 0.03733), (2.144, -1.435, 0.05419), (2.122, -1.602, 0.1063), (2.018, -1.839, 0.1543), (1.816, -2.122, 0.1964), (1.503, -2.416, 0.231), (1.077, -2.675, 0.2566), (0.5608, -2.852, 0.2724), (-2.101e-07, -2.916, 0.2778), (-0.5608, -2.852, 0.2724), (-1.077, -2.675, 0.2566), (-1.503, -2.416, 0.231), (-1.816, -2.122, 0.1964), (-2.018, -1.839, 0.1543), (-2.122, -1.602, 0.1063), (-2.144, -1.435, 0.05419), (2.134, -1.428, 0.06898), (2.103, -1.588, 0.1353), (1.992, -1.815, 0.1964), (1.787, -2.089, 0.25), (1.475, -2.372, 0.294), (1.056, -2.622, 0.3266), (0.5491, -2.792, 0.3468), (-2.101e-07, -2.854, 0.3536), (-0.5491, -2.792, 0.3468), (-1.056, -2.622, 0.3266), (-1.475, -2.372, 0.294), (-1.787, -2.089, 0.25), (-1.992, -1.815, 0.1964), (-2.103, -1.588, 0.1353), (-2.134, -1.428, 0.06897), (2.122, -1.42, 0.08111), (2.08, -1.571, 0.1591), (1.961, -1.787, 0.231), (1.752, -2.048, 0.294), (1.442, -2.318, 0.3457), (1.03, -2.557, 0.3841), (0.5347, -2.719, 0.4077), (-2.101e-07, -2.778, 0.4157), (-0.5347, -2.719, 0.4077), (-1.03, -2.557, 0.3841), (-1.442, -2.318, 0.3457), (-1.752, -2.048, 0.294), (-1.961, -1.787, 0.231), (-2.08, -1.57, 0.1591), (-2.122, -1.42, 0.08111), (2.108, -1.411, 0.09012), (2.053, -1.551, 0.1768), (1.926, -1.755, 0.2566), (1.713, -2.001, 0.3266), (1.404, -2.257, 0.3841), (1.0, -2.483, 0.4268), (0.5184, -2.636, 0.4531), (-2.101e-07, -2.691, 0.4619), (-0.5184, -2.636, 0.4531), (-1.0, -2.483, 0.4268), (-1.404, -2.257, 0.3841), (-1.713, -2.001, 0.3266), (-1.926, -1.755, 0.2566), (-2.053, -1.551, 0.1768), (-2.108, -1.411, 0.09012), (2.092, -1.401, 0.09567), (2.025, -1.529, 0.1877), (1.887, -1.72, 0.2724), (1.67, -1.951, 0.3468), (1.363, -2.191, 0.4077), (0.9676, -2.402, 0.4531), (0.5007, -2.546, 0.481), (-1.789e-07, -2.598, 0.4904), (-0.5007, -2.546, 0.481), (-0.9676, -2.402, 0.4531), (-1.363, -2.191, 0.4077), (-1.67, -1.951, 0.3468), (-1.887, -1.72, 0.2724), (-2.025, -1.529, 0.1877), (-2.092, -1.401, 0.09567), (2.076, -1.39, 0.09755), (1.995, -1.506, 0.1913), (1.847, -1.683, 0.2778), (1.625, -1.899, 0.3536), (1.32, -2.122, 0.4157), (0.934, -2.319, 0.4619), (0.4822, -2.452, 0.4904), (-1.789e-07, -2.5, 0.5), (-0.4822, -2.452, 0.4904), (-0.934, -2.319, 0.4619), (-1.32, -2.122, 0.4157), (-1.625, -1.899, 0.3536), (-1.847, -1.683, 0.2778), (-1.995, -1.506, 0.1913), (-2.076, -1.39, 0.09755), (2.061, -1.379, 0.09567), (1.965, -1.484, 0.1877), (1.807, -1.647, 0.2724), (1.58, -1.846, 0.3468), (1.277, -2.053, 0.4077), (0.9003, -2.235, 0.4531), (0.4638, -2.358, 0.481), (1.255e-08, -2.402, 0.4904), (-0.4638, -2.358, 0.481), (-0.9003, -2.235, 0.4531), (-1.277, -2.053, 0.4077), (-1.58, -1.846, 0.3468), (-1.807, -1.647, 0.2724), (-1.965, -1.484, 0.1877), (-2.061, -1.379, 0.09567), (2.045, -1.369, 0.09012), (1.936, -1.462, 0.1768), (1.769, -1.612, 0.2566), (1.537, -1.796, 0.3266), (1.236, -1.987, 0.3841), (0.8679, -2.155, 0.4268), (0.4461, -2.268, 0.4531), (4.642e-09, -2.309, 0.4619), (-0.4461, -2.268, 0.4531), (-0.8679, -2.155, 0.4268), (-1.236, -1.987, 0.3841), (-1.537, -1.796, 0.3266), (-1.769, -1.612, 0.2566), (-1.936, -1.462, 0.1768), (-2.045, -1.369, 0.09012), (2.031, -1.36, 0.08111), (1.91, -1.442, 0.1591), (1.733, -1.579, 0.231), (1.497, -1.749, 0.294), (1.198, -1.926, 0.3457), (0.8381, -2.081, 0.3841), (0.4297, -2.185, 0.4077), (1.698e-07, -2.222, 0.4157), (-0.4297, -2.185, 0.4077), (-0.8381, -2.081, 0.3841), (-1.198, -1.926, 0.3457), (-1.497, -1.749, 0.294), (-1.733, -1.579, 0.231), (-1.91, -1.442, 0.1591), (-2.031, -1.36, 0.08111), (2.019, -1.352, 0.06897), (1.887, -1.425, 0.1353), (1.702, -1.551, 0.1964), (1.462, -1.709, 0.25), (1.165, -1.872, 0.294), (0.8119, -2.016, 0.3266), (0.4154, -2.112, 0.3468), (1.57e-07, -2.146, 0.3536), (-0.4154, -2.112, 0.3468), (-0.8119, -2.016, 0.3266), (-1.165, -1.872, 0.294), (-1.462, -1.709, 0.25), (-1.702, -1.551, 0.1964), (-1.887, -1.425, 0.1353), (-2.019, -1.352, 0.06897), (2.009, -1.345, 0.05419), (1.868, -1.411, 0.1063), (1.676, -1.528, 0.1543), (1.434, -1.675, 0.1964), (1.137, -1.829, 0.231), (0.7904, -1.962, 0.2566), (0.4036, -2.052, 0.2724), (1.776e-07, -2.084, 0.2778), (-0.4037, -2.052, 0.2724), (-0.7904, -1.962, 0.2566), (-1.137, -1.829, 0.231), (-1.434, -1.675, 0.1964), (-1.676, -1.528, 0.1543), (-1.868, -1.411, 0.1063), (-2.009, -1.345, 0.05419), (-2.103, -1.35, 4.47e-08), (2.002, -1.34, 0.03733), (1.854, -1.4, 0.07322), (1.657, -1.51, 0.1063), (1.412, -1.65, 0.1353), (1.117, -1.796, 0.1591), (0.7745, -1.923, 0.1768), (0.3949, -2.007, 0.1877), (1.698e-07, -2.038, 0.1913), (-0.3949, -2.007, 0.1877), (-0.7745, -1.923, 0.1768), (-1.117, -1.796, 0.1591), (-1.412, -1.65, 0.1353), (-1.657, -1.51, 0.1063), (-1.854, -1.4, 0.07322), (-2.002, -1.34, 0.03733), (1.997, -1.337, 0.01903), (1.845, -1.393, 0.03733), (1.646, -1.5, 0.05419), (1.399, -1.635, 0.06897), (1.105, -1.776, 0.08111), (0.7647, -1.898, 0.09012), (0.3895, -1.98, 0.09567), (1.728e-07, -2.01, 0.09755), (-0.3895, -1.98, 0.09567), (-0.7647, -1.898, 0.09012), (-1.105, -1.776, 0.08111), (-1.399, -1.635, 0.06897), (-1.646, -1.5, 0.05419), (-1.845, -1.393, 0.03733), (-1.997, -1.337, 0.01903), (1.995, -1.336, 1.639e-07), (1.842, -1.391, -1.49e-07), (1.642, -1.496, 1.49e-08), (1.395, -1.63, 1.49e-08), (1.1, -1.769, 0.0), (0.7614, -1.89, -1.304e-08), (0.3877, -1.971, 1.211e-08), (4.357e-07, -2.0, 2.132e-14), (-0.3877, -1.971, -1.569e-07), (-0.7614, -1.89, 1.49e-08), (-1.1, -1.769, -2.198e-07), (-1.395, -1.63, -1.49e-08), (-1.642, -1.496, -2.98e-08), (-1.842, -1.391, 2.98e-08), (-1.995, -1.336, 0.0), (1.997, -1.337, -0.01903), (1.845, -1.393, -0.03733), (1.646, -1.5, -0.05419), (1.399, -1.635, -0.06897), (1.105, -1.776, -0.08111), (0.7647, -1.898, -0.09012), (0.3895, -1.98, -0.09567), (1.884e-07, -2.01, -0.09755), (-0.3895, -1.98, -0.09567), (-0.7647, -1.898, -0.09012), (-1.105, -1.776, -0.08111), (-1.399, -1.635, -0.06897), (-1.646, -1.5, -0.05419), (-1.845, -1.393, -0.03733), (-1.997, -1.337, -0.01903), (2.002, -1.34, -0.03733), (1.854, -1.4, -0.07322), (1.657, -1.51, -0.1063), (1.412, -1.65, -0.1353), (1.117, -1.796, -0.1591), (0.7745, -1.923, -0.1768), (0.3949, -2.007, -0.1877), (4.602e-07, -2.038, -0.1913), (-0.3949, -2.007, -0.1877), (-0.7745, -1.923, -0.1768), (-1.117, -1.796, -0.1591), (-1.412, -1.65, -0.1353), (-1.657, -1.51, -0.1063), (-1.854, -1.4, -0.07322), (-2.002, -1.34, -0.03733), (2.009, -1.345, -0.05419), (1.868, -1.411, -0.1063), (1.676, -1.528, -0.1543), (1.434, -1.675, -0.1964), (1.137, -1.829, -0.231), (0.7904, -1.962, -0.2566), (0.4036, -2.052, -0.2724), (4.758e-07, -2.084, -0.2778), (-0.4037, -2.052, -0.2724), (-0.7904, -1.962, -0.2566), (-1.137, -1.829, -0.231), (-1.434, -1.675, -0.1964), (-1.676, -1.528, -0.1543), (-1.868, -1.411, -0.1063), (-2.009, -1.345, -0.05419), (2.019, -1.352, -0.06897), (1.887, -1.425, -0.1353), (1.702, -1.551, -0.1964), (1.462, -1.709, -0.25), (1.165, -1.872, -0.294), (0.8119, -2.016, -0.3266), (0.4154, -2.112, -0.3468), (4.968e-07, -2.146, -0.3536), (-0.4154, -2.112, -0.3468), (-0.8119, -2.016, -0.3266), (-1.165, -1.872, -0.294), (-1.462, -1.709, -0.25), (-1.702, -1.551, -0.1964), (-1.887, -1.425, -0.1353), (-2.019, -1.352, -0.06897), (2.031, -1.36, -0.08111), (1.91, -1.442, -0.1591), (1.733, -1.579, -0.231), (1.497, -1.749, -0.294), (1.198, -1.926, -0.3457), (0.8381, -2.081, -0.3841), (0.4297, -2.185, -0.4077), (5.223e-07, -2.222, -0.4157), (-0.4297, -2.185, -0.4077), (-0.8381, -2.081, -0.3841), (-1.198, -1.926, -0.3457), (-1.497, -1.749, -0.294), (-1.733, -1.579, -0.231), (-1.91, -1.442, -0.1591), (-2.031, -1.36, -0.08111), (2.103, -1.35, -4.47e-08), (2.045, -1.369, -0.09012), (1.936, -1.462, -0.1768), (1.769, -1.612, -0.2566), (1.537, -1.796, -0.3266), (1.236, -1.987, -0.3841), (0.8679, -2.155, -0.4268), (0.4461, -2.268, -0.4531), (2.154e-07, -2.309, -0.4619), (-0.4461, -2.268, -0.4531), (-0.8679, -2.155, -0.4268), (-1.236, -1.987, -0.3841), (-1.537, -1.796, -0.3266), (-1.769, -1.612, -0.2566), (-1.936, -1.462, -0.1768), (-2.045, -1.369, -0.09012), (2.061, -1.379, -0.09567), (1.965, -1.484, -0.1877), (1.807, -1.647, -0.2724), (1.58, -1.846, -0.3468), (1.277, -2.053, -0.4077), (0.9003, -2.235, -0.4531), (0.4638, -2.358, -0.481), (2.313e-07, -2.402, -0.4904), (-0.4638, -2.358, -0.481), (-0.9003, -2.235, -0.4531), (-1.277, -2.053, -0.4077), (-1.58, -1.846, -0.3468), (-1.807, -1.647, -0.2724), (-1.965, -1.484, -0.1877), (-2.061, -1.379, -0.09567), (1.143, 0.1691, 1.29), (-0.7452, -0.4582, 1.495), (-0.522, -1.649, -0.09661), (1.366, -1.021, -0.3011), (0.522, 1.649, 0.09662), (-1.366, 1.021, 0.3011), (-1.143, -0.1691, -1.29), (0.7452, 0.4582, -1.495)], [], [(4, 3, 18, 19), (2, 1, 16, 17), (13, 12, 27, 28), (11, 10, 25, 26), (9, 8, 23, 24), (7, 6, 21, 22), (5, 4, 19, 20), (3, 2, 17, 18), (14, 13, 28, 29), (1, 0, 15, 16), (12, 11, 26, 27), (10, 9, 24, 25), (8, 7, 22, 23), (6, 5, 20, 21), (25, 24, 39, 40), (23, 22, 37, 38), (21, 20, 35, 36), (19, 18, 33, 34), (17, 16, 31, 32), (28, 27, 42, 43), (26, 25, 40, 41), (24, 23, 38, 39), (22, 21, 36, 37), (20, 19, 34, 35), (18, 17, 32, 33), (29, 28, 43, 44), (16, 15, 30, 31), (27, 26, 41, 42), (40, 39, 54, 55), (38, 37, 52, 53), (36, 35, 50, 51), (34, 33, 48, 49), (32, 31, 46, 47), (43, 42, 57, 58), (41, 40, 55, 56), (39, 38, 53, 54), (37, 36, 51, 52), (35, 34, 49, 50), (33, 32, 47, 48), (44, 43, 58, 59), (31, 30, 45, 46), (42, 41, 56, 57), (55, 54, 69, 70), (53, 52, 67, 68), (51, 50, 65, 66), (49, 48, 63, 64), (47, 46, 61, 62), (58, 57, 72, 73), (56, 55, 70, 71), (54, 53, 68, 69), (52, 51, 66, 67), (50, 49, 64, 65), (48, 47, 62, 63), (59, 58, 73, 74), (46, 45, 60, 61), (57, 56, 71, 72), (70, 69, 84, 85), (68, 67, 82, 83), (66, 65, 80, 81), (64, 63, 78, 79), (62, 61, 76, 77), (73, 72, 87, 88), (71, 70, 85, 86), (69, 68, 83, 84), (67, 66, 81, 82), (65, 64, 79, 80), (63, 62, 77, 78), (74, 73, 88, 89), (61, 60, 75, 76), (72, 71, 86, 87), (85, 84, 99, 100), (83, 82, 97, 98), (81, 80, 95, 96), (79, 78, 93, 94), (77, 76, 91, 92), (88, 87, 102, 103), (86, 85, 100, 101), (84, 83, 98, 99), (82, 81, 96, 97), (80, 79, 94, 95), (78, 77, 92, 93), (89, 88, 103, 104), (76, 75, 90, 91), (87, 86, 101, 102), (100, 99, 114, 115), (98, 97, 112, 113), (96, 95, 110, 111), (94, 93, 108, 109), (92, 91, 106, 107), (103, 102, 117, 118), (101, 100, 115, 116), (99, 98, 113, 114), (97, 96, 111, 112), (95, 94, 109, 110), (93, 92, 107, 108), (104, 103, 118, 119), (91, 90, 105, 106), (102, 101, 116, 117), (115, 114, 129, 130), (113, 112, 127, 128), (111, 110, 125, 126), (109, 108, 123, 124), (107, 106, 121, 122), (118, 117, 132, 133), (116, 115, 130, 131), (114, 113, 128, 129), (112, 111, 126, 127), (110, 109, 124, 125), (108, 107, 122, 123), (119, 118, 133, 134), (106, 105, 120, 121), (117, 116, 131, 132), (130, 129, 144, 145), (128, 127, 142, 143), (126, 125, 140, 141), (124, 123, 138, 139), (122, 121, 136, 137), (133, 132, 147, 148), (131, 130, 145, 146), (129, 128, 143, 144), (127, 126, 141, 142), (125, 124, 139, 140), (123, 122, 137, 138), (134, 133, 148, 149), (121, 120, 135, 136), (132, 131, 146, 147), (145, 144, 159, 160), (143, 142, 157, 158), (141, 140, 155, 156), (139, 138, 153, 154), (137, 136, 151, 152), (148, 147, 162, 163), (146, 145, 160, 161), (144, 143, 158, 159), (142, 141, 156, 157), (140, 139, 154, 155), (138, 137, 152, 153), (149, 148, 163, 164), (136, 135, 150, 151), (147, 146, 161, 162), (160, 159, 174, 175), (158, 157, 172, 173), (156, 155, 170, 171), (154, 153, 168, 169), (152, 151, 166, 167), (163, 162, 177, 178), (161, 160, 175, 176), (159, 158, 173, 174), (157, 156, 171, 172), (155, 154, 169, 170), (153, 152, 167, 168), (164, 163, 178, 179), (151, 150, 165, 166), (162, 161, 176, 177), (175, 174, 189, 190), (173, 172, 187, 188), (171, 170, 185, 186), (169, 168, 183, 184), (167, 166, 181, 182), (178, 177, 192, 193), (176, 175, 190, 191), (174, 173, 188, 189), (172, 171, 186, 187), (170, 169, 184, 185), (168, 167, 182, 183), (179, 178, 193, 194), (166, 165, 180, 181), (177, 176, 191, 192), (190, 189, 204, 205), (188, 187, 202, 203), (186, 185, 200, 201), (184, 183, 198, 199), (182, 181, 196, 197), (193, 192, 207, 208), (191, 190, 205, 206), (189, 188, 203, 204), (187, 186, 201, 202), (185, 184, 199, 200), (183, 182, 197, 198), (194, 193, 208, 209), (181, 180, 195, 196), (192, 191, 206, 207), (205, 204, 219, 220), (203, 202, 217, 218), (201, 200, 215, 216), (199, 198, 213, 214), (197, 196, 211, 212), (208, 207, 222, 223), (206, 205, 220, 221), (204, 203, 218, 219), (202, 201, 216, 217), (200, 199, 214, 215), (198, 197, 212, 213), (209, 208, 223, 224), (196, 195, 210, 211), (207, 206, 221, 222), (220, 219, 234, 235), (218, 217, 232, 233), (216, 215, 230, 231), (214, 213, 228, 229), (212, 211, 226, 227), (223, 222, 237, 238), (221, 220, 235, 236), (219, 218, 233, 234), (217, 216, 231, 232), (215, 214, 229, 230), (213, 212, 227, 228), (224, 223, 238, 239), (211, 210, 225, 226), (222, 221, 236, 237), (235, 234, 249, 250), (233, 232, 247, 248), (231, 230, 245, 246), (229, 228, 243, 244), (227, 226, 241, 242), (238, 237, 252, 253), (236, 235, 250, 251), (234, 233, 248, 249), (232, 231, 246, 247), (230, 229, 244, 245), (228, 227, 242, 243), (239, 238, 253, 254), (226, 225, 240, 241), (237, 236, 251, 252), (250, 249, 264, 265), (248, 247, 262, 263), (246, 245, 260, 261), (244, 243, 258, 259), (242, 241, 256, 257), (253, 252, 267, 268), (251, 250, 265, 266), (249, 248, 263, 264), (247, 246, 261, 262), (245, 244, 259, 260), (243, 242, 257, 258), (254, 253, 268, 269), (241, 240, 255, 256), (252, 251, 266, 267), (265, 264, 279, 280), (263, 262, 277, 278), (261, 260, 275, 276), (259, 258, 273, 274), (257, 256, 271, 272), (268, 267, 282, 283), (266, 265, 280, 281), (264, 263, 278, 279), (262, 261, 276, 277), (260, 259, 274, 275), (258, 257, 272, 273), (269, 268, 283, 284), (256, 255, 270, 271), (267, 266, 281, 282), (280, 279, 294, 295), (278, 277, 292, 293), (276, 275, 290, 291), (274, 273, 288, 289), (272, 271, 286, 287), (283, 282, 297, 298), (281, 280, 295, 296), (279, 278, 293, 294), (277, 276, 291, 292), (275, 274, 289, 290), (273, 272, 287, 288), (284, 283, 298, 299), (271, 270, 285, 286), (282, 281, 296, 297), (295, 294, 309, 310), (293, 292, 307, 308), (291, 290, 305, 306), (289, 288, 303, 304), (287, 286, 301, 302), (298, 297, 312, 313), (296, 295, 310, 311), (294, 293, 308, 309), (292, 291, 306, 307), (290, 289, 304, 305), (288, 287, 302, 303), (299, 298, 313, 314), (286, 285, 300, 301), (297, 296, 311, 312), (310, 309, 324, 325), (308, 307, 322, 323), (306, 305, 320, 321), (304, 303, 318, 319), (302, 301, 316, 317), (313, 312, 327, 328), (311, 310, 325, 326), (309, 308, 323, 324), (307, 306, 321, 322), (305, 304, 319, 320), (303, 302, 317, 318), (314, 313, 328, 329), (301, 300, 315, 316), (312, 311, 326, 327), (325, 324, 340, 341), (323, 322, 338, 339), (321, 320, 336, 337), (319, 318, 334, 335), (317, 316, 332, 333), (328, 327, 343, 344), (326, 325, 341, 342), (324, 323, 339, 340), (322, 321, 337, 338), (320, 319, 335, 336), (318, 317, 333, 334), (329, 328, 344, 345), (316, 315, 331, 332), (327, 326, 342, 343), (341, 340, 355, 356), (339, 338, 353, 354), (337, 336, 351, 352), (335, 334, 349, 350), (333, 332, 347, 348), (344, 343, 358, 359), (342, 341, 356, 357), (340, 339, 354, 355), (338, 337, 352, 353), (336, 335, 350, 351), (334, 333, 348, 349), (345, 344, 359, 360), (332, 331, 346, 347), (343, 342, 357, 358), (356, 355, 370, 371), (354, 353, 368, 369), (352, 351, 366, 367), (350, 349, 364, 365), (348, 347, 362, 363), (359, 358, 373, 374), (357, 356, 371, 372), (355, 354, 369, 370), (353, 352, 367, 368), (351, 350, 365, 366), (349, 348, 363, 364), (360, 359, 374, 375), (347, 346, 361, 362), (358, 357, 372, 373), (371, 370, 385, 386), (369, 368, 383, 384), (367, 366, 381, 382), (365, 364, 379, 380), (363, 362, 377, 378), (374, 373, 388, 389), (372, 371, 386, 387), (370, 369, 384, 385), (368, 367, 382, 383), (366, 365, 380, 381), (364, 363, 378, 379), (375, 374, 389, 390), (362, 361, 376, 377), (373, 372, 387, 388), (386, 385, 400, 401), (384, 383, 398, 399), (382, 381, 396, 397), (380, 379, 394, 395), (378, 377, 392, 393), (389, 388, 403, 404), (387, 386, 401, 402), (385, 384, 399, 400), (383, 382, 397, 398), (381, 380, 395, 396), (379, 378, 393, 394), (390, 389, 404, 405), (377, 376, 391, 392), (388, 387, 402, 403), (401, 400, 415, 416), (399, 398, 413, 414), (397, 396, 411, 412), (395, 394, 409, 410), (393, 392, 407, 408), (404, 403, 418, 419), (402, 401, 416, 417), (400, 399, 414, 415), (398, 397, 412, 413), (396, 395, 410, 411), (394, 393, 408, 409), (405, 404, 419, 420), (392, 391, 406, 407), (403, 402, 417, 418), (416, 415, 430, 431), (414, 413, 428, 429), (412, 411, 426, 427), (410, 409, 424, 425), (408, 407, 422, 423), (419, 418, 433, 434), (417, 416, 431, 432), (415, 414, 429, 430), (413, 412, 427, 428), (411, 410, 425, 426), (409, 408, 423, 424), (420, 419, 434, 435), (407, 406, 421, 422), (418, 417, 432, 433), (431, 430, 445, 446), (429, 428, 443, 444), (427, 426, 441, 442), (425, 424, 439, 440), (423, 422, 437, 438), (434, 433, 448, 449), (432, 431, 446, 447), (430, 429, 444, 445), (428, 427, 442, 443), (426, 425, 440, 441), (424, 423, 438, 439), (435, 434, 449, 450), (422, 421, 436, 437), (433, 432, 447, 448), (446, 445, 461, 462), (444, 443, 459, 460), (442, 441, 457, 458), (440, 439, 455, 456), (438, 437, 453, 454), (449, 448, 464, 465), (447, 446, 462, 463), (445, 444, 460, 461), (443, 442, 458, 459), (441, 440, 456, 457), (439, 438, 454, 455), (450, 449, 465, 466), (437, 436, 452, 453), (448, 447, 463, 464), (462, 461, 476, 477), (460, 459, 474, 475), (458, 457, 472, 473), (456, 455, 470, 471), (454, 453, 468, 469), (465, 464, 479, 480), (463, 462, 477, 478), (461, 460, 475, 476), (459, 458, 473, 474), (457, 456, 471, 472), (455, 454, 469, 470), (466, 465, 480, 481), (453, 452, 467, 468), (464, 463, 478, 479), (330, 14, 29), (0, 451, 15), (330, 29, 44), (15, 451, 30), (330, 44, 59), (30, 451, 45), (330, 59, 74), (45, 451, 60), (330, 74, 89), (60, 451, 75), (330, 89, 104), (75, 451, 90), (330, 104, 119), (90, 451, 105), (330, 119, 134), (105, 451, 120), (330, 134, 149), (120, 451, 135), (330, 149, 164), (135, 451, 150), (330, 164, 179), (150, 451, 165), (330, 179, 194), (165, 451, 180), (330, 194, 209), (180, 451, 195), (330, 209, 224), (195, 451, 210), (330, 224, 239), (210, 451, 225), (330, 239, 254), (225, 451, 240), (330, 254, 269), (240, 451, 255), (330, 269, 284), (255, 451, 270), (330, 284, 299), (270, 451, 285), (330, 299, 314), (285, 451, 300), (330, 314, 329), (300, 451, 315), (330, 329, 345), (315, 451, 331), (330, 345, 360), (331, 451, 346), (330, 360, 375), (346, 451, 361), (330, 375, 390), (361, 451, 376), (330, 390, 405), (376, 451, 391), (330, 405, 420), (391, 451, 406), (330, 420, 435), (406, 451, 421), (330, 435, 450), (421, 451, 436), (330, 450, 466), (436, 451, 452), (330, 466, 481), (452, 451, 467), (477, 476, 9, 10), (475, 474, 7, 8), (473, 472, 5, 6), (471, 470, 3, 4), (330, 481, 14), (469, 468, 1, 2), (480, 479, 12, 13), (467, 451, 0), (478, 477, 10, 11), (476, 475, 8, 9), (474, 473, 6, 7), (472, 471, 4, 5), (470, 469, 2, 3), (481, 480, 13, 14), (468, 467, 0, 1), (479, 478, 11, 12), (486, 485, 500, 501), (484, 483, 498, 499), (495, 494, 509, 510), (493, 492, 507, 508), (491, 490, 505, 506), (489, 488, 503, 504), (487, 486, 501, 502), (485, 484, 499, 500), (496, 495, 510, 511), (483, 482, 497, 498), (494, 493, 508, 509), (492, 491, 506, 507), (490, 489, 504, 505), (488, 487, 502, 503), (507, 506, 521, 522), (505, 504, 519, 520), (503, 502, 517, 518), (501, 500, 515, 516), (499, 498, 513, 514), (510, 509, 524, 525), (508, 507, 522, 523), (506, 505, 520, 521), (504, 503, 518, 519), (502, 501, 516, 517), (500, 499, 514, 515), (511, 510, 525, 526), (498, 497, 512, 513), (509, 508, 523, 524), (522, 521, 536, 537), (520, 519, 534, 535), (518, 517, 532, 533), (516, 515, 530, 531), (514, 513, 528, 529), (525, 524, 539, 540), (523, 522, 537, 538), (521, 520, 535, 536), (519, 518, 533, 534), (517, 516, 531, 532), (515, 514, 529, 530), (526, 525, 540, 541), (513, 512, 527, 528), (524, 523, 538, 539), (537, 536, 551, 552), (535, 534, 549, 550), (533, 532, 547, 548), (531, 530, 545, 546), (529, 528, 543, 544), (540, 539, 554, 555), (538, 537, 552, 553), (536, 535, 550, 551), (534, 533, 548, 549), (532, 531, 546, 547), (530, 529, 544, 545), (541, 540, 555, 556), (528, 527, 542, 543), (539, 538, 553, 554), (552, 551, 566, 567), (550, 549, 564, 565), (548, 547, 562, 563), (546, 545, 560, 561), (544, 543, 558, 559), (555, 554, 569, 570), (553, 552, 567, 568), (551, 550, 565, 566), (549, 548, 563, 564), (547, 546, 561, 562), (545, 544, 559, 560), (556, 555, 570, 571), (543, 542, 557, 558), (554, 553, 568, 569), (567, 566, 581, 582), (565, 564, 579, 580), (563, 562, 577, 578), (561, 560, 575, 576), (559, 558, 573, 574), (570, 569, 584, 585), (568, 567, 582, 583), (566, 565, 580, 581), (564, 563, 578, 579), (562, 561, 576, 577), (560, 559, 574, 575), (571, 570, 585, 586), (558, 557, 572, 573), (569, 568, 583, 584), (582, 581, 596, 597), (580, 579, 594, 595), (578, 577, 592, 593), (576, 575, 590, 591), (574, 573, 588, 589), (585, 584, 599, 600), (583, 582, 597, 598), (581, 580, 595, 596), (579, 578, 593, 594), (577, 576, 591, 592), (575, 574, 589, 590), (586, 585, 600, 601), (573, 572, 587, 588), (584, 583, 598, 599), (597, 596, 611, 612), (595, 594, 609, 610), (593, 592, 607, 608), (591, 590, 605, 606), (589, 588, 603, 604), (600, 599, 614, 615), (598, 597, 612, 613), (596, 595, 610, 611), (594, 593, 608, 609), (592, 591, 606, 607), (590, 589, 604, 605), (601, 600, 615, 616), (588, 587, 602, 603), (599, 598, 613, 614), (612, 611, 626, 627), (610, 609, 624, 625), (608, 607, 622, 623), (606, 605, 620, 621), (604, 603, 618, 619), (615, 614, 629, 630), (613, 612, 627, 628), (611, 610, 625, 626), (609, 608, 623, 624), (607, 606, 621, 622), (605, 604, 619, 620), (616, 615, 630, 631), (603, 602, 617, 618), (614, 613, 628, 629), (627, 626, 641, 642), (625, 624, 639, 640), (623, 622, 637, 638), (621, 620, 635, 636), (619, 618, 633, 634), (630, 629, 644, 645), (628, 627, 642, 643), (626, 625, 640, 641), (624, 623, 638, 639), (622, 621, 636, 637), (620, 619, 634, 635), (631, 630, 645, 646), (618, 617, 632, 633), (629, 628, 643, 644), (642, 641, 656, 657), (640, 639, 654, 655), (638, 637, 652, 653), (636, 635, 650, 651), (634, 633, 648, 649), (645, 644, 659, 660), (643, 642, 657, 658), (641, 640, 655, 656), (639, 638, 653, 654), (637, 636, 651, 652), (635, 634, 649, 650), (646, 645, 660, 661), (633, 632, 647, 648), (644, 643, 658, 659), (657, 656, 671, 672), (655, 654, 669, 670), (653, 652, 667, 668), (651, 650, 665, 666), (649, 648, 663, 664), (660, 659, 674, 675), (658, 657, 672, 673), (656, 655, 670, 671), (654, 653, 668, 669), (652, 651, 666, 667), (650, 649, 664, 665), (661, 660, 675, 676), (648, 647, 662, 663), (659, 658, 673, 674), (672, 671, 686, 687), (670, 669, 684, 685), (668, 667, 682, 683), (666, 665, 680, 681), (664, 663, 678, 679), (675, 674, 689, 690), (673, 672, 687, 688), (671, 670, 685, 686), (669, 668, 683, 684), (667, 666, 681, 682), (665, 664, 679, 680), (676, 675, 690, 691), (663, 662, 677, 678), (674, 673, 688, 689), (687, 686, 701, 702), (685, 684, 699, 700), (683, 682, 697, 698), (681, 680, 695, 696), (679, 678, 693, 694), (690, 689, 704, 705), (688, 687, 702, 703), (686, 685, 700, 701), (684, 683, 698, 699), (682, 681, 696, 697), (680, 679, 694, 695), (691, 690, 705, 706), (678, 677, 692, 693), (689, 688, 703, 704), (702, 701, 716, 717), (700, 699, 714, 715), (698, 697, 712, 713), (696, 695, 710, 711), (694, 693, 708, 709), (705, 704, 719, 720), (703, 702, 717, 718), (701, 700, 715, 716), (699, 698, 713, 714), (697, 696, 711, 712), (695, 694, 709, 710), (706, 705, 720, 721), (693, 692, 707, 708), (704, 703, 718, 719), (717, 716, 731, 732), (715, 714, 729, 730), (713, 712, 727, 728), (711, 710, 725, 726), (709, 708, 723, 724), (720, 719, 734, 735), (718, 717, 732, 733), (716, 715, 730, 731), (714, 713, 728, 729), (712, 711, 726, 727), (710, 709, 724, 725), (721, 720, 735, 736), (708, 707, 722, 723), (719, 718, 733, 734), (732, 731, 746, 747), (730, 729, 744, 745), (728, 727, 742, 743), (726, 725, 740, 741), (724, 723, 738, 739), (735, 734, 749, 750), (733, 732, 747, 748), (731, 730, 745, 746), (729, 728, 743, 744), (727, 726, 741, 742), (725, 724, 739, 740), (736, 735, 750, 751), (723, 722, 737, 738), (734, 733, 748, 749), (747, 746, 761, 762), (745, 744, 759, 760), (743, 742, 757, 758), (741, 740, 755, 756), (739, 738, 753, 754), (750, 749, 764, 765), (748, 747, 762, 763), (746, 745, 760, 761), (744, 743, 758, 759), (742, 741, 756, 757), (740, 739, 754, 755), (751, 750, 765, 766), (738, 737, 752, 753), (749, 748, 763, 764), (762, 761, 776, 777), (760, 759, 774, 775), (758, 757, 772, 773), (756, 755, 770, 771), (754, 753, 768, 769), (765, 764, 779, 780), (763, 762, 777, 778), (761, 760, 775, 776), (759, 758, 773, 774), (757, 756, 771, 772), (755, 754, 769, 770), (766, 765, 780, 781), (753, 752, 767, 768), (764, 763, 778, 779), (777, 776, 791, 792), (775, 774, 789, 790), (773, 772, 787, 788), (771, 770, 785, 786), (769, 768, 783, 784), (780, 779, 794, 795), (778, 777, 792, 793), (776, 775, 790, 791), (774, 773, 788, 789), (772, 771, 786, 787), (770, 769, 784, 785), (781, 780, 795, 796), (768, 767, 782, 783), (779, 778, 793, 794), (792, 791, 806, 807), (790, 789, 804, 805), (788, 787, 802, 803), (786, 785, 800, 801), (784, 783, 798, 799), (795, 794, 809, 810), (793, 792, 807, 808), (791, 790, 805, 806), (789, 788, 803, 804), (787, 786, 801, 802), (785, 784, 799, 800), (796, 795, 810, 811), (783, 782, 797, 798), (794, 793, 808, 809), (807, 806, 822, 823), (805, 804, 820, 821), (803, 802, 818, 819), (801, 800, 816, 817), (799, 798, 814, 815), (810, 809, 825, 826), (808, 807, 823, 824), (806, 805, 821, 822), (804, 803, 819, 820), (802, 801, 817, 818), (800, 799, 815, 816), (811, 810, 826, 827), (798, 797, 813, 814), (809, 808, 824, 825), (823, 822, 837, 838), (821, 820, 835, 836), (819, 818, 833, 834), (817, 816, 831, 832), (815, 814, 829, 830), (826, 825, 840, 841), (824, 823, 838, 839), (822, 821, 836, 837), (820, 819, 834, 835), (818, 817, 832, 833), (816, 815, 830, 831), (827, 826, 841, 842), (814, 813, 828, 829), (825, 824, 839, 840), (838, 837, 852, 853), (836, 835, 850, 851), (834, 833, 848, 849), (832, 831, 846, 847), (830, 829, 844, 845), (841, 840, 855, 856), (839, 838, 853, 854), (837, 836, 851, 852), (835, 834, 849, 850), (833, 832, 847, 848), (831, 830, 845, 846), (842, 841, 856, 857), (829, 828, 843, 844), (840, 839, 854, 855), (853, 852, 867, 868), (851, 850, 865, 866), (849, 848, 863, 864), (847, 846, 861, 862), (845, 844, 859, 860), (856, 855, 870, 871), (854, 853, 868, 869), (852, 851, 866, 867), (850, 849, 864, 865), (848, 847, 862, 863), (846, 845, 860, 861), (857, 856, 871, 872), (844, 843, 858, 859), (855, 854, 869, 870), (868, 867, 882, 883), (866, 865, 880, 881), (864, 863, 878, 879), (862, 861, 876, 877), (860, 859, 874, 875), (871, 870, 885, 886), (869, 868, 883, 884), (867, 866, 881, 882), (865, 864, 879, 880), (863, 862, 877, 878), (861, 860, 875, 876), (872, 871, 886, 887), (859, 858, 873, 874), (870, 869, 884, 885), (883, 882, 897, 898), (881, 880, 895, 896), (879, 878, 893, 894), (877, 876, 891, 892), (875, 874, 889, 890), (886, 885, 900, 901), (884, 883, 898, 899), (882, 881, 896, 897), (880, 879, 894, 895), (878, 877, 892, 893), (876, 875, 890, 891), (887, 886, 901, 902), (874, 873, 888, 889), (885, 884, 899, 900), (898, 897, 912, 913), (896, 895, 910, 911), (894, 893, 908, 909), (892, 891, 906, 907), (890, 889, 904, 905), (901, 900, 915, 916), (899, 898, 913, 914), (897, 896, 911, 912), (895, 894, 909, 910), (893, 892, 907, 908), (891, 890, 905, 906), (902, 901, 916, 917), (889, 888, 903, 904), (900, 899, 914, 915), (913, 912, 927, 928), (911, 910, 925, 926), (909, 908, 923, 924), (907, 906, 921, 922), (905, 904, 919, 920), (916, 915, 930, 931), (914, 913, 928, 929), (912, 911, 926, 927), (910, 909, 924, 925), (908, 907, 922, 923), (906, 905, 920, 921), (917, 916, 931, 932), (904, 903, 918, 919), (915, 914, 929, 930), (928, 927, 943, 944), (926, 925, 941, 942), (924, 923, 939, 940), (922, 921, 937, 938), (920, 919, 935, 936), (931, 930, 946, 947), (929, 928, 944, 945), (927, 926, 942, 943), (925, 924, 940, 941), (923, 922, 938, 939), (921, 920, 936, 937), (932, 931, 947, 948), (919, 918, 934, 935), (930, 929, 945, 946), (944, 943, 958, 959), (942, 941, 956, 957), (940, 939, 954, 955), (938, 937, 952, 953), (936, 935, 950, 951), (947, 946, 961, 962), (945, 944, 959, 960), (943, 942, 957, 958), (941, 940, 955, 956), (939, 938, 953, 954), (937, 936, 951, 952), (948, 947, 962, 963), (935, 934, 949, 950), (946, 945, 960, 961), (812, 496, 511), (482, 933, 497), (812, 511, 526), (497, 933, 512), (812, 526, 541), (512, 933, 527), (812, 541, 556), (527, 933, 542), (812, 556, 571), (542, 933, 557), (812, 571, 586), (557, 933, 572), (812, 586, 601), (572, 933, 587), (812, 601, 616), (587, 933, 602), (812, 616, 631), (602, 933, 617), (812, 631, 646), (617, 933, 632), (812, 646, 661), (632, 933, 647), (812, 661, 676), (647, 933, 662), (812, 676, 691), (662, 933, 677), (812, 691, 706), (677, 933, 692), (812, 706, 721), (692, 933, 707), (812, 721, 736), (707, 933, 722), (812, 736, 751), (722, 933, 737), (812, 751, 766), (737, 933, 752), (812, 766, 781), (752, 933, 767), (812, 781, 796), (767, 933, 782), (812, 796, 811), (782, 933, 797), (812, 811, 827), (797, 933, 813), (812, 827, 842), (813, 933, 828), (812, 842, 857), (828, 933, 843), (812, 857, 872), (843, 933, 858), (812, 872, 887), (858, 933, 873), (812, 887, 902), (873, 933, 888), (812, 902, 917), (888, 933, 903), (812, 917, 932), (903, 933, 918), (812, 932, 948), (918, 933, 934), (812, 948, 963), (934, 933, 949), (959, 958, 491, 492), (957, 956, 489, 490), (955, 954, 487, 488), (953, 952, 485, 486), (812, 963, 496), (951, 950, 483, 484), (962, 961, 494, 495), (949, 933, 482), (960, 959, 492, 493), (958, 957, 490, 491), (956, 955, 488, 489), (954, 953, 486, 487), (952, 951, 484, 485), (963, 962, 495, 496), (950, 949, 482, 483), (961, 960, 493, 494), (968, 967, 982, 983), (966, 965, 980, 981), (977, 976, 991, 992), (975, 974, 989, 990), (973, 972, 987, 988), (971, 970, 985, 986), (969, 968, 983, 984), (967, 966, 981, 982), (978, 977, 992, 993), (965, 964, 979, 980), (976, 975, 990, 991), (974, 973, 988, 989), (972, 971, 986, 987), (970, 969, 984, 985), (989, 988, 1003, 1004), (987, 986, 1001, 1002), (985, 984, 999, 1000), (983, 982, 997, 998), (981, 980, 995, 996), (992, 991, 1006, 1007), (990, 989, 1004, 1005), (988, 987, 1002, 1003), (986, 985, 1000, 1001), (984, 983, 998, 999), (982, 981, 996, 997), (993, 992, 1007, 1008), (980, 979, 994, 995), (991, 990, 1005, 1006), (1004, 1003, 1018, 1019), (1002, 1001, 1016, 1017), (1000, 999, 1014, 1015), (998, 997, 1012, 1013), (996, 995, 1010, 1011), (1007, 1006, 1021, 1022), (1005, 1004, 1019, 1020), (1003, 1002, 1017, 1018), (1001, 1000, 1015, 1016), (999, 998, 1013, 1014), (997, 996, 1011, 1012), (1008, 1007, 1022, 1023), (995, 994, 1009, 1010), (1006, 1005, 1020, 1021), (1019, 1018, 1033, 1034), (1017, 1016, 1031, 1032), (1015, 1014, 1029, 1030), (1013, 1012, 1027, 1028), (1011, 1010, 1025, 1026), (1022, 1021, 1036, 1037), (1020, 1019, 1034, 1035), (1018, 1017, 1032, 1033), (1016, 1015, 1030, 1031), (1014, 1013, 1028, 1029), (1012, 1011, 1026, 1027), (1023, 1022, 1037, 1038), (1010, 1009, 1024, 1025), (1021, 1020, 1035, 1036), (1034, 1033, 1048, 1049), (1032, 1031, 1046, 1047), (1030, 1029, 1044, 1045), (1028, 1027, 1042, 1043), (1026, 1025, 1040, 1041), (1037, 1036, 1051, 1052), (1035, 1034, 1049, 1050), (1033, 1032, 1047, 1048), (1031, 1030, 1045, 1046), (1029, 1028, 1043, 1044), (1027, 1026, 1041, 1042), (1038, 1037, 1052, 1053), (1025, 1024, 1039, 1040), (1036, 1035, 1050, 1051), (1049, 1048, 1063, 1064), (1047, 1046, 1061, 1062), (1045, 1044, 1059, 1060), (1043, 1042, 1057, 1058), (1041, 1040, 1055, 1056), (1052, 1051, 1066, 1067), (1050, 1049, 1064, 1065), (1048, 1047, 1062, 1063), (1046, 1045, 1060, 1061), (1044, 1043, 1058, 1059), (1042, 1041, 1056, 1057), (1053, 1052, 1067, 1068), (1040, 1039, 1054, 1055), (1051, 1050, 1065, 1066), (1064, 1063, 1078, 1079), (1062, 1061, 1076, 1077), (1060, 1059, 1074, 1075), (1058, 1057, 1072, 1073), (1056, 1055, 1070, 1071), (1067, 1066, 1081, 1082), (1065, 1064, 1079, 1080), (1063, 1062, 1077, 1078), (1061, 1060, 1075, 1076), (1059, 1058, 1073, 1074), (1057, 1056, 1071, 1072), (1068, 1067, 1082, 1083), (1055, 1054, 1069, 1070), (1066, 1065, 1080, 1081), (1079, 1078, 1093, 1094), (1077, 1076, 1091, 1092), (1075, 1074, 1089, 1090), (1073, 1072, 1087, 1088), (1071, 1070, 1085, 1086), (1082, 1081, 1096, 1097), (1080, 1079, 1094, 1095), (1078, 1077, 1092, 1093), (1076, 1075, 1090, 1091), (1074, 1073, 1088, 1089), (1072, 1071, 1086, 1087), (1083, 1082, 1097, 1098), (1070, 1069, 1084, 1085), (1081, 1080, 1095, 1096), (1094, 1093, 1108, 1109), (1092, 1091, 1106, 1107), (1090, 1089, 1104, 1105), (1088, 1087, 1102, 1103), (1086, 1085, 1100, 1101), (1097, 1096, 1111, 1112), (1095, 1094, 1109, 1110), (1093, 1092, 1107, 1108), (1091, 1090, 1105, 1106), (1089, 1088, 1103, 1104), (1087, 1086, 1101, 1102), (1098, 1097, 1112, 1113), (1085, 1084, 1099, 1100), (1096, 1095, 1110, 1111), (1109, 1108, 1123, 1124), (1107, 1106, 1121, 1122), (1105, 1104, 1119, 1120), (1103, 1102, 1117, 1118), (1101, 1100, 1115, 1116), (1112, 1111, 1126, 1127), (1110, 1109, 1124, 1125), (1108, 1107, 1122, 1123), (1106, 1105, 1120, 1121), (1104, 1103, 1118, 1119), (1102, 1101, 1116, 1117), (1113, 1112, 1127, 1128), (1100, 1099, 1114, 1115), (1111, 1110, 1125, 1126), (1124, 1123, 1138, 1139), (1122, 1121, 1136, 1137), (1120, 1119, 1134, 1135), (1118, 1117, 1132, 1133), (1116, 1115, 1130, 1131), (1127, 1126, 1141, 1142), (1125, 1124, 1139, 1140), (1123, 1122, 1137, 1138), (1121, 1120, 1135, 1136), (1119, 1118, 1133, 1134), (1117, 1116, 1131, 1132), (1128, 1127, 1142, 1143), (1115, 1114, 1129, 1130), (1126, 1125, 1140, 1141), (1139, 1138, 1153, 1154), (1137, 1136, 1151, 1152), (1135, 1134, 1149, 1150), (1133, 1132, 1147, 1148), (1131, 1130, 1145, 1146), (1142, 1141, 1156, 1157), (1140, 1139, 1154, 1155), (1138, 1137, 1152, 1153), (1136, 1135, 1150, 1151), (1134, 1133, 1148, 1149), (1132, 1131, 1146, 1147), (1143, 1142, 1157, 1158), (1130, 1129, 1144, 1145), (1141, 1140, 1155, 1156), (1154, 1153, 1168, 1169), (1152, 1151, 1166, 1167), (1150, 1149, 1164, 1165), (1148, 1147, 1162, 1163), (1146, 1145, 1160, 1161), (1157, 1156, 1171, 1172), (1155, 1154, 1169, 1170), (1153, 1152, 1167, 1168), (1151, 1150, 1165, 1166), (1149, 1148, 1163, 1164), (1147, 1146, 1161, 1162), (1158, 1157, 1172, 1173), (1145, 1144, 1159, 1160), (1156, 1155, 1170, 1171), (1169, 1168, 1183, 1184), (1167, 1166, 1181, 1182), (1165, 1164, 1179, 1180), (1163, 1162, 1177, 1178), (1161, 1160, 1175, 1176), (1172, 1171, 1186, 1187), (1170, 1169, 1184, 1185), (1168, 1167, 1182, 1183), (1166, 1165, 1180, 1181), (1164, 1163, 1178, 1179), (1162, 1161, 1176, 1177), (1173, 1172, 1187, 1188), (1160, 1159, 1174, 1175), (1171, 1170, 1185, 1186), (1184, 1183, 1198, 1199), (1182, 1181, 1196, 1197), (1180, 1179, 1194, 1195), (1178, 1177, 1192, 1193), (1176, 1175, 1190, 1191), (1187, 1186, 1201, 1202), (1185, 1184, 1199, 1200), (1183, 1182, 1197, 1198), (1181, 1180, 1195, 1196), (1179, 1178, 1193, 1194), (1177, 1176, 1191, 1192), (1188, 1187, 1202, 1203), (1175, 1174, 1189, 1190), (1186, 1185, 1200, 1201), (1199, 1198, 1213, 1214), (1197, 1196, 1211, 1212), (1195, 1194, 1209, 1210), (1193, 1192, 1207, 1208), (1191, 1190, 1205, 1206), (1202, 1201, 1216, 1217), (1200, 1199, 1214, 1215), (1198, 1197, 1212, 1213), (1196, 1195, 1210, 1211), (1194, 1193, 1208, 1209), (1192, 1191, 1206, 1207), (1203, 1202, 1217, 1218), (1190, 1189, 1204, 1205), (1201, 1200, 1215, 1216), (1214, 1213, 1228, 1229), (1212, 1211, 1226, 1227), (1210, 1209, 1224, 1225), (1208, 1207, 1222, 1223), (1206, 1205, 1220, 1221), (1217, 1216, 1231, 1232), (1215, 1214, 1229, 1230), (1213, 1212, 1227, 1228), (1211, 1210, 1225, 1226), (1209, 1208, 1223, 1224), (1207, 1206, 1221, 1222), (1218, 1217, 1232, 1233), (1205, 1204, 1219, 1220), (1216, 1215, 1230, 1231), (1229, 1228, 1243, 1244), (1227, 1226, 1241, 1242), (1225, 1224, 1239, 1240), (1223, 1222, 1237, 1238), (1221, 1220, 1235, 1236), (1232, 1231, 1246, 1247), (1230, 1229, 1244, 1245), (1228, 1227, 1242, 1243), (1226, 1225, 1240, 1241), (1224, 1223, 1238, 1239), (1222, 1221, 1236, 1237), (1233, 1232, 1247, 1248), (1220, 1219, 1234, 1235), (1231, 1230, 1245, 1246), (1244, 1243, 1258, 1259), (1242, 1241, 1256, 1257), (1240, 1239, 1254, 1255), (1238, 1237, 1252, 1253), (1236, 1235, 1250, 1251), (1247, 1246, 1261, 1262), (1245, 1244, 1259, 1260), (1243, 1242, 1257, 1258), (1241, 1240, 1255, 1256), (1239, 1238, 1253, 1254), (1237, 1236, 1251, 1252), (1248, 1247, 1262, 1263), (1235, 1234, 1249, 1250), (1246, 1245, 1260, 1261), (1259, 1258, 1273, 1274), (1257, 1256, 1271, 1272), (1255, 1254, 1269, 1270), (1253, 1252, 1267, 1268), (1251, 1250, 1265, 1266), (1262, 1261, 1276, 1277), (1260, 1259, 1274, 1275), (1258, 1257, 1272, 1273), (1256, 1255, 1270, 1271), (1254, 1253, 1268, 1269), (1252, 1251, 1266, 1267), (1263, 1262, 1277, 1278), (1250, 1249, 1264, 1265), (1261, 1260, 1275, 1276), (1274, 1273, 1288, 1289), (1272, 1271, 1286, 1287), (1270, 1269, 1284, 1285), (1268, 1267, 1282, 1283), (1266, 1265, 1280, 1281), (1277, 1276, 1291, 1292), (1275, 1274, 1289, 1290), (1273, 1272, 1287, 1288), (1271, 1270, 1285, 1286), (1269, 1268, 1283, 1284), (1267, 1266, 1281, 1282), (1278, 1277, 1292, 1293), (1265, 1264, 1279, 1280), (1276, 1275, 1290, 1291), (1289, 1288, 1304, 1305), (1287, 1286, 1302, 1303), (1285, 1284, 1300, 1301), (1283, 1282, 1298, 1299), (1281, 1280, 1296, 1297), (1292, 1291, 1307, 1308), (1290, 1289, 1305, 1306), (1288, 1287, 1303, 1304), (1286, 1285, 1301, 1302), (1284, 1283, 1299, 1300), (1282, 1281, 1297, 1298), (1293, 1292, 1308, 1309), (1280, 1279, 1295, 1296), (1291, 1290, 1306, 1307), (1305, 1304, 1319, 1320), (1303, 1302, 1317, 1318), (1301, 1300, 1315, 1316), (1299, 1298, 1313, 1314), (1297, 1296, 1311, 1312), (1308, 1307, 1322, 1323), (1306, 1305, 1320, 1321), (1304, 1303, 1318, 1319), (1302, 1301, 1316, 1317), (1300, 1299, 1314, 1315), (1298, 1297, 1312, 1313), (1309, 1308, 1323, 1324), (1296, 1295, 1310, 1311), (1307, 1306, 1321, 1322), (1320, 1319, 1334, 1335), (1318, 1317, 1332, 1333), (1316, 1315, 1330, 1331), (1314, 1313, 1328, 1329), (1312, 1311, 1326, 1327), (1323, 1322, 1337, 1338), (1321, 1320, 1335, 1336), (1319, 1318, 1333, 1334), (1317, 1316, 1331, 1332), (1315, 1314, 1329, 1330), (1313, 1312, 1327, 1328), (1324, 1323, 1338, 1339), (1311, 1310, 1325, 1326), (1322, 1321, 1336, 1337), (1335, 1334, 1349, 1350), (1333, 1332, 1347, 1348), (1331, 1330, 1345, 1346), (1329, 1328, 1343, 1344), (1327, 1326, 1341, 1342), (1338, 1337, 1352, 1353), (1336, 1335, 1350, 1351), (1334, 1333, 1348, 1349), (1332, 1331, 1346, 1347), (1330, 1329, 1344, 1345), (1328, 1327, 1342, 1343), (1339, 1338, 1353, 1354), (1326, 1325, 1340, 1341), (1337, 1336, 1351, 1352), (1350, 1349, 1364, 1365), (1348, 1347, 1362, 1363), (1346, 1345, 1360, 1361), (1344, 1343, 1358, 1359), (1342, 1341, 1356, 1357), (1353, 1352, 1367, 1368), (1351, 1350, 1365, 1366), (1349, 1348, 1363, 1364), (1347, 1346, 1361, 1362), (1345, 1344, 1359, 1360), (1343, 1342, 1357, 1358), (1354, 1353, 1368, 1369), (1341, 1340, 1355, 1356), (1352, 1351, 1366, 1367), (1365, 1364, 1379, 1380), (1363, 1362, 1377, 1378), (1361, 1360, 1375, 1376), (1359, 1358, 1373, 1374), (1357, 1356, 1371, 1372), (1368, 1367, 1382, 1383), (1366, 1365, 1380, 1381), (1364, 1363, 1378, 1379), (1362, 1361, 1376, 1377), (1360, 1359, 1374, 1375), (1358, 1357, 1372, 1373), (1369, 1368, 1383, 1384), (1356, 1355, 1370, 1371), (1367, 1366, 1381, 1382), (1380, 1379, 1394, 1395), (1378, 1377, 1392, 1393), (1376, 1375, 1390, 1391), (1374, 1373, 1388, 1389), (1372, 1371, 1386, 1387), (1383, 1382, 1397, 1398), (1381, 1380, 1395, 1396), (1379, 1378, 1393, 1394), (1377, 1376, 1391, 1392), (1375, 1374, 1389, 1390), (1373, 1372, 1387, 1388), (1384, 1383, 1398, 1399), (1371, 1370, 1385, 1386), (1382, 1381, 1396, 1397), (1395, 1394, 1409, 1410), (1393, 1392, 1407, 1408), (1391, 1390, 1405, 1406), (1389, 1388, 1403, 1404), (1387, 1386, 1401, 1402), (1398, 1397, 1412, 1413), (1396, 1395, 1410, 1411), (1394, 1393, 1408, 1409), (1392, 1391, 1406, 1407), (1390, 1389, 1404, 1405), (1388, 1387, 1402, 1403), (1399, 1398, 1413, 1414), (1386, 1385, 1400, 1401), (1397, 1396, 1411, 1412), (1410, 1409, 1425, 1426), (1408, 1407, 1423, 1424), (1406, 1405, 1421, 1422), (1404, 1403, 1419, 1420), (1402, 1401, 1417, 1418), (1413, 1412, 1428, 1429), (1411, 1410, 1426, 1427), (1409, 1408, 1424, 1425), (1407, 1406, 1422, 1423), (1405, 1404, 1420, 1421), (1403, 1402, 1418, 1419), (1414, 1413, 1429, 1430), (1401, 1400, 1416, 1417), (1412, 1411, 1427, 1428), (1426, 1425, 1440, 1441), (1424, 1423, 1438, 1439), (1422, 1421, 1436, 1437), (1420, 1419, 1434, 1435), (1418, 1417, 1432, 1433), (1429, 1428, 1443, 1444), (1427, 1426, 1441, 1442), (1425, 1424, 1439, 1440), (1423, 1422, 1437, 1438), (1421, 1420, 1435, 1436), (1419, 1418, 1433, 1434), (1430, 1429, 1444, 1445), (1417, 1416, 1431, 1432), (1428, 1427, 1442, 1443), (1294, 978, 993), (964, 1415, 979), (1294, 993, 1008), (979, 1415, 994), (1294, 1008, 1023), (994, 1415, 1009), (1294, 1023, 1038), (1009, 1415, 1024), (1294, 1038, 1053), (1024, 1415, 1039), (1294, 1053, 1068), (1039, 1415, 1054), (1294, 1068, 1083), (1054, 1415, 1069), (1294, 1083, 1098), (1069, 1415, 1084), (1294, 1098, 1113), (1084, 1415, 1099), (1294, 1113, 1128), (1099, 1415, 1114), (1294, 1128, 1143), (1114, 1415, 1129), (1294, 1143, 1158), (1129, 1415, 1144), (1294, 1158, 1173), (1144, 1415, 1159), (1294, 1173, 1188), (1159, 1415, 1174), (1294, 1188, 1203), (1174, 1415, 1189), (1294, 1203, 1218), (1189, 1415, 1204), (1294, 1218, 1233), (1204, 1415, 1219), (1294, 1233, 1248), (1219, 1415, 1234), (1294, 1248, 1263), (1234, 1415, 1249), (1294, 1263, 1278), (1249, 1415, 1264), (1294, 1278, 1293), (1264, 1415, 1279), (1294, 1293, 1309), (1279, 1415, 1295), (1294, 1309, 1324), (1295, 1415, 1310), (1294, 1324, 1339), (1310, 1415, 1325), (1294, 1339, 1354), (1325, 1415, 1340), (1294, 1354, 1369), (1340, 1415, 1355), (1294, 1369, 1384), (1355, 1415, 1370), (1294, 1384, 1399), (1370, 1415, 1385), (1294, 1399, 1414), (1385, 1415, 1400), (1294, 1414, 1430), (1400, 1415, 1416), (1294, 1430, 1445), (1416, 1415, 1431), (1441, 1440, 973, 974), (1439, 1438, 971, 972), (1437, 1436, 969, 970), (1435, 1434, 967, 968), (1294, 1445, 978), (1433, 1432, 965, 966), (1444, 1443, 976, 977), (1431, 1415, 964), (1442, 1441, 974, 975), (1440, 1439, 972, 973), (1438, 1437, 970, 971), (1436, 1435, 968, 969), (1434, 1433, 966, 967), (1445, 1444, 977, 978), (1432, 1431, 964, 965), (1443, 1442, 975, 976), (1446, 1447, 1448, 1449), (1450, 1453, 1452, 1451), (1446, 1450, 1451, 1447), (1447, 1451, 1452, 1448), (1448, 1452, 1453, 1449), (1450, 1446, 1449, 1453)])
me_sphere.polygons.foreach_set('use_smooth', [1, 1, 1, 1, 1, 1, 1, 1, 1, 1, 1, 1, 1, 1, 1, 1, 1, 1, 1, 1, 1, 1, 1, 1, 1, 1, 1, 1, 1, 1, 1, 1, 1, 1, 1, 1, 1, 1, 1, 1, 1, 1, 1, 1, 1, 1, 1, 1, 1, 1, 1, 1, 1, 1, 1, 1, 1, 1, 1, 1, 1, 1, 1, 1, 1, 1, 1, 1, 1, 1, 1, 1, 1, 1, 1, 1, 1, 1, 1, 1, 1, 1, 1, 1, 1, 1, 1, 1, 1, 1, 1, 1, 1, 1, 1, 1, 1, 1, 1, 1, 1, 1, 1, 1, 1, 1, 1, 1, 1, 1, 1, 1, 1, 1, 1, 1, 1, 1, 1, 1, 1, 1, 1, 1, 1, 1, 1, 1, 1, 1, 1, 1, 1, 1, 1, 1, 1, 1, 1, 1, 1, 1, 1, 1, 1, 1, 1, 1, 1, 1, 1, 1, 1, 1, 1, 1, 1, 1, 1, 1, 1, 1, 1, 1, 1, 1, 1, 1, 1, 1, 1, 1, 1, 1, 1, 1, 1, 1, 1, 1, 1, 1, 1, 1, 1, 1, 1, 1, 1, 1, 1, 1, 1, 1, 1, 1, 1, 1, 1, 1, 1, 1, 1, 1, 1, 1, 1, 1, 1, 1, 1, 1, 1, 1, 1, 1, 1, 1, 1, 1, 1, 1, 1, 1, 1, 1, 1, 1, 1, 1, 1, 1, 1, 1, 1, 1, 1, 1, 1, 1, 1, 1, 1, 1, 1, 1, 1, 1, 1, 1, 1, 1, 1, 1, 1, 1, 1, 1, 1, 1, 1, 1, 1, 1, 1, 1, 1, 1, 1, 1, 1, 1, 1, 1, 1, 1, 1, 1, 1, 1, 1, 1, 1, 1, 1, 1, 1, 1, 1, 1, 1, 1, 1, 1, 1, 1, 1, 1, 1, 1, 1, 1, 1, 1, 1, 1, 1, 1, 1, 1, 1, 1, 1, 1, 1, 1, 1, 1, 1, 1, 1, 1, 1, 1, 1, 1, 1, 1, 1, 1, 1, 1, 1, 1, 1, 1, 1, 1, 1, 1, 1, 1, 1, 1, 1, 1, 1, 1, 1, 1, 1, 1, 1, 1, 1, 1, 1, 1, 1, 1, 1, 1, 1, 1, 1, 1, 1, 1, 1, 1, 1, 1, 1, 1, 1, 1, 1, 1, 1, 1, 1, 1, 1, 1, 1, 1, 1, 1, 1, 1, 1, 1, 1, 1, 1, 1, 1, 1, 1, 1, 1, 1, 1, 1, 1, 1, 1, 1, 1, 1, 1, 1, 1, 1, 1, 1, 1, 1, 1, 1, 1, 1, 1, 1, 1, 1, 1, 1, 1, 1, 1, 1, 1, 1, 1, 1, 1, 1, 1, 1, 1, 1, 1, 1, 1, 1, 1, 1, 1, 1, 1, 1, 1, 1, 1, 1, 1, 1, 1, 1, 1, 1, 1, 1, 1, 1, 1, 1, 1, 1, 1, 1, 1, 1, 1, 1, 1, 1, 1, 1, 1, 1, 1, 1, 1, 1, 1, 1, 1, 1, 1, 1, 1, 1, 1, 1, 1, 1, 1, 1, 1, 1, 1, 1, 1, 1, 1, 1, 1, 1, 1, 1, 1, 1, 1, 1, 1, 1, 1, 1, 1, 1, 1, 1, 1, 1, 1, 1, 1, 1, 1, 1, 1, 1, 1, 1, 1, 1, 1, 1, 1, 1, 1, 1, 1, 1, 1, 1, 1, 1, 1, 1, 1, 1, 1, 1, 1, 1, 1, 1, 1, 1, 1, 1, 1, 1, 1, 1, 1, 1, 1, 1, 1, 1, 1, 1, 1, 1, 1, 1, 1, 1, 1, 1, 1, 1, 1, 1, 1, 1, 1, 1, 1, 1, 1, 1, 1, 1, 1, 1, 1, 1, 1, 1, 1, 1, 1, 1, 1, 1, 1, 1, 1, 1, 1, 1, 1, 1, 1, 1, 1, 1, 1, 1, 1, 1, 1, 1, 1, 1, 1, 1, 1, 1, 1, 1, 1, 1, 1, 1, 1, 1, 1, 1, 1, 1, 1, 1, 1, 1, 1, 1, 1, 1, 1, 1, 1, 1, 1, 1, 1, 1, 1, 1, 1, 1, 1, 1, 1, 1, 1, 1, 1, 1, 1, 1, 1, 1, 1, 1, 1, 1, 1, 1, 1, 1, 1, 1, 1, 1, 1, 1, 1, 1, 1, 1, 1, 1, 1, 1, 1, 1, 1, 1, 1, 1, 1, 1, 1, 1, 1, 1, 1, 1, 1, 1, 1, 1, 1, 1, 1, 1, 1, 1, 1, 1, 1, 1, 1, 1, 1, 1, 1, 1, 1, 1, 1, 1, 1, 1, 1, 1, 1, 1, 1, 1, 1, 1, 1, 1, 1, 1, 1, 1, 1, 1, 1, 1, 1, 1, 1, 1, 1, 1, 1, 1, 1, 1, 1, 1, 1, 1, 1, 1, 1, 1, 1, 1, 1, 1, 1, 1, 1, 1, 1, 1, 1, 1, 1, 1, 1, 1, 1, 1, 1, 1, 1, 1, 1, 1, 1, 1, 1, 1, 1, 1, 1, 1, 1, 1, 1, 1, 1, 1, 1, 1, 1, 1, 1, 1, 1, 1, 1, 1, 1, 1, 1, 1, 1, 1, 1, 1, 1, 1, 1, 1, 1, 1, 1, 1, 1, 1, 1, 1, 1, 1, 1, 1, 1, 1, 1, 1, 1, 1, 1, 1, 1, 1, 1, 1, 1, 1, 1, 1, 1, 1, 1, 1, 1, 1, 1, 1, 1, 1, 1, 1, 1, 1, 1, 1, 1, 1, 1, 1, 1, 1, 1, 1, 1, 1, 1, 1, 1, 1, 1, 1, 1, 1, 1, 1, 1, 1, 1, 1, 1, 1, 1, 1, 1, 1, 1, 1, 1, 1, 1, 1, 1, 1, 1, 1, 1, 1, 1, 1, 1, 1, 1, 1, 1, 1, 1, 1, 1, 1, 1, 1, 1, 1, 1, 1, 1, 1, 1, 1, 1, 1, 1, 1, 1, 1, 1, 1, 1, 1, 1, 1, 1, 1, 1, 1, 1, 1, 1, 1, 1, 1, 1, 1, 1, 1, 1, 1, 1, 1, 1, 1, 1, 1, 1, 1, 1, 1, 1, 1, 1, 1, 1, 1, 1, 1, 1, 1, 1, 1, 1, 1, 1, 1, 1, 1, 1, 1, 1, 1, 1, 1, 1, 1, 1, 1, 1, 1, 1, 1, 1, 1, 1, 1, 1, 1, 1, 1, 1, 1, 1, 1, 1, 1, 1, 1, 1, 1, 1, 1, 1, 1, 1, 1, 1, 1, 1, 1, 1, 1, 1, 1, 1, 1, 1, 1, 1, 1, 1, 1, 1, 1, 1, 1, 1, 1, 1, 1, 1, 1, 1, 1, 1, 1, 1, 1, 1, 1, 1, 1, 1, 1, 1, 1, 1, 1, 1, 1, 1, 1, 1, 1, 1, 1, 1, 1, 1, 1, 1, 1, 1, 1, 1, 1, 1, 1, 1, 1, 1, 1, 1, 1, 1, 1, 1, 1, 1, 1, 1, 1, 1, 1, 1, 1, 1, 1, 1, 1, 1, 1, 1, 1, 1, 1, 1, 1, 1, 1, 1, 1, 1, 1, 1, 1, 1, 1, 1, 1, 1, 1, 1, 1, 1, 1, 1, 1, 1, 1, 1, 1, 1, 1, 1, 1, 1, 1, 1, 1, 1, 1, 1, 1, 1, 1, 1, 1, 1, 1, 1, 1, 1, 1, 1, 1, 1, 1, 1, 1, 1, 1, 1, 1, 1, 1, 1, 1, 1, 1, 1, 1, 1, 1, 1, 1, 1, 1, 1, 1, 1, 1, 1, 1, 1, 1, 1, 1, 1, 1, 1, 1, 1, 1, 1, 1, 1, 1, 1, 1, 1, 1, 1, 1, 1, 1, 1, 1, 1, 1, 1, 1, 1, 1, 1, 1, 1, 1, 1, 1, 1, 1, 1, 1, 1, 1, 1, 1, 1, 1, 1, 1, 1, 1, 1, 1, 1, 1, 1, 1, 1, 1, 1, 1, 1, 1, 1, 1, 1, 1, 1, 1, 1, 1, 1, 1, 1, 1, 1, 1, 1, 1, 1, 1, 1, 1, 1, 1, 1, 1, 1, 1, 1, 1, 1, 1, 1, 1, 1, 1, 1, 1, 1, 1, 1, 1, 1, 1, 1, 1, 1, 1, 1, 1, 1, 1, 1, 1, 1, 1, 1, 1, 1, 1, 1, 1, 1, 1, 1, 1, 1, 1, 1, 1, 1, 1, 1, 1, 1, 1, 1, 1, 1, 1, 1, 1, 1, 1, 1, 1, 1, 1, 1, 1, 1, 1, 1, 1, 1, 1, 1, 1, 1, 1, 1, 1, 1, 1, 1, 1, 1, 1, 1, 1, 1, 1, 1, 1, 1, 1, 1, 1, 1, 1, 1, 1, 1, 1, 1, 1, 1, 1, 1, 1, 1, 1, 1, 1, 1, 1, 1, 1, 1, 1, 1, 1, 1, 1, 1, 1, 1, 1, 1, 1, 1, 1, 1, 1, 1, 1, 1, 1, 1, 1, 1, 1, 1, 1, 1, 1, 1, 1, 1, 1, 1, 1, 1, 1, 1, 1, 1, 1, 1, 1, 1, 1, 1, 1, 1, 1, 1, 1, 1, 1, 1, 1, 1, 1, 1, 1, 1, 1, 1, 1, 1, 1, 1, 1, 1, 1, 1, 1, 1, 1, 1, 1, 1, 1, 1, 1, 1, 1, 1, 1, 1, 1, 1, 1, 1, 1, 1, 1, 1, 1, 1, 1, 1, 1, 1, 1, 1, 1, 1, 1, 1, 1, 1, 1, 1, 1, 1, 1, 1, 1, 1, 1, 1, 1, 1, 1, 1, 1, 1, 1, 1, 1, 1, 1, 1, 1, 1, 1, 1, 1, 0, 0, 0, 0, 0, 0])
me_sphere.materials.append(mat_material)
me_sphere.use_remesh_preserve_volume = False
me_sphere.use_remesh_preserve_attributes = False
me_sphere.use_mirror_vertex_groups = False
me_sphere.update()
arm_armature = bpy.data.armatures.new('Armature')  # bones are not reproduced

# ---- objects
ob_armature = bpy.data.objects.new('Armature', arm_armature)
ob_sphere = bpy.data.objects.new('Sphere', me_sphere)
ob_camera = bpy.data.objects.new('Camera', cam_camera)

# ---- transforms, parenting, visibility, modifiers, constraints
ob_armature.location = (0.0, 0.0, 0.0)
ob_armature.rotation_euler = (0.0, -0.0, -1.571)
ob_armature.lineart.crease_threshold = 0.0
ob_sphere.parent = ob_armature
ob_sphere.location = (0.0, 0.0, 0.0)
ob_sphere.lineart.crease_threshold = 0.0
_vg = ob_sphere.vertex_groups.new(name='Bone')
_vg = ob_sphere.vertex_groups.new(name='Cube')
_vg.add([1446, 1447, 1448, 1449, 1450, 1451, 1452, 1453], 1.0, 'REPLACE')
_vg = ob_sphere.vertex_groups.new(name='Wing1')
_vg.add([964, 965, 966, 967, 968, 969, 970, 971, 972, 973, 974, 975, 976, 977, 978, 979, 980, 981, 982, 983, 984, 985, 986, 987, 988, 989, 990, 991, 992, 993, 994, 995, 996, 997, 998, 999, 1000, 1001, 1002, 1003, 1004, 1005, 1006, 1007, 1008, 1009, 1010, 1011, 1012, 1013, 1014, 1015, 1016, 1017, 1018, 1019, 1020, 1021, 1022, 1023, 1024, 1025, 1026, 1027, 1028, 1029, 1030, 1031, 1032, 1033, 1034, 1035, 1036, 1037, 1038, 1039, 1040, 1041, 1042, 1043, 1044, 1045, 1046, 1047, 1048, 1049, 1050, 1051, 1052, 1053, 1054, 1055, 1056, 1057, 1058, 1059, 1060, 1061, 1062, 1063, 1064, 1065, 1066, 1067, 1068, 1069, 1070, 1071, 1072, 1073, 1074, 1075, 1076, 1077, 1078, 1079, 1080, 1081, 1082, 1083, 1084, 1085, 1086, 1087, 1088, 1089, 1090, 1091, 1092, 1093, 1094, 1095, 1096, 1097, 1098, 1099, 1100, 1101, 1102, 1103, 1104, 1105, 1106, 1107, 1108, 1109, 1110, 1111, 1112, 1113, 1114, 1115, 1116, 1117, 1118, 1119, 1120, 1121, 1122, 1123, 1124, 1125, 1126, 1127, 1128, 1129, 1130, 1131, 1132, 1133, 1134, 1135, 1136, 1137, 1138, 1139, 1140, 1141, 1142, 1143, 1144, 1145, 1146, 1147, 1148, 1149, 1150, 1151, 1152, 1153, 1154, 1155, 1156, 1157, 1158, 1159, 1160, 1161, 1162, 1163, 1164, 1165, 1166, 1167, 1168, 1169, 1170, 1171, 1172, 1173, 1174, 1175, 1176, 1177, 1178, 1179, 1180, 1181, 1182, 1183, 1184, 1185, 1186, 1187, 1188, 1189, 1190, 1191, 1192, 1193, 1194, 1195, 1196, 1197, 1198, 1199, 1200, 1201, 1202, 1203, 1204, 1205, 1206, 1207, 1208, 1209, 1210, 1211, 1212, 1213, 1214, 1215, 1216, 1217, 1218, 1219, 1220, 1221, 1222, 1223, 1224, 1225, 1226, 1227, 1228, 1229, 1230, 1231, 1232, 1233, 1234, 1235, 1236, 1237, 1238, 1239, 1240, 1241, 1242, 1243, 1244, 1245, 1246, 1247, 1248, 1249, 1250, 1251, 1252, 1253, 1254, 1255, 1256, 1257, 1258, 1259, 1260, 1261, 1262, 1263, 1264, 1265, 1266, 1267, 1268, 1269, 1270, 1271, 1272, 1273, 1274, 1275, 1276, 1277, 1278, 1279, 1280, 1281, 1282, 1283, 1284, 1285, 1286, 1287, 1288, 1289, 1290, 1291, 1292, 1293, 1294, 1295, 1296, 1297, 1298, 1299, 1300, 1301, 1302, 1303, 1304, 1305, 1306, 1307, 1308, 1309, 1310, 1311, 1312, 1313, 1314, 1315, 1316, 1317, 1318, 1319, 1320, 1321, 1322, 1323, 1324, 1325, 1326, 1327, 1328, 1329, 1330, 1331, 1332, 1333, 1334, 1335, 1336, 1337, 1338, 1339, 1340, 1341, 1342, 1343, 1344, 1345, 1346, 1347, 1348, 1349, 1350, 1351, 1352, 1353, 1354, 1355, 1356, 1357, 1358, 1359, 1360, 1361, 1362, 1363, 1364, 1365, 1366, 1367, 1368, 1369, 1370, 1371, 1372, 1373, 1374, 1375, 1376, 1377, 1378, 1379, 1380, 1381, 1382, 1383, 1384, 1385, 1386, 1387, 1388, 1389, 1390, 1391, 1392, 1393, 1394, 1395, 1396, 1397, 1398, 1399, 1400, 1401, 1402, 1403, 1404, 1405, 1406, 1407, 1408, 1409, 1410, 1411, 1412, 1413, 1414, 1415, 1416, 1417, 1418, 1419, 1420, 1421, 1422, 1423, 1424, 1425, 1426, 1427, 1428, 1429, 1430, 1431, 1432, 1433, 1434, 1435, 1436, 1437, 1438, 1439, 1440, 1441, 1442, 1443, 1444, 1445], 1.0, 'REPLACE')
_vg = ob_sphere.vertex_groups.new(name='Wing2')
_vg.add([482, 483, 484, 485, 486, 487, 488, 489, 490, 491, 492, 493, 494, 495, 496, 497, 498, 499, 500, 501, 502, 503, 504, 505, 506, 507, 508, 509, 510, 511, 512, 513, 514, 515, 516, 517, 518, 519, 520, 521, 522, 523, 524, 525, 526, 527, 528, 529, 530, 531, 532, 533, 534, 535, 536, 537, 538, 539, 540, 541, 542, 543, 544, 545, 546, 547, 548, 549, 550, 551, 552, 553, 554, 555, 556, 557, 558, 559, 560, 561, 562, 563, 564, 565, 566, 567, 568, 569, 570, 571, 572, 573, 574, 575, 576, 577, 578, 579, 580, 581, 582, 583, 584, 585, 586, 587, 588, 589, 590, 591, 592, 593, 594, 595, 596, 597, 598, 599, 600, 601, 602, 603, 604, 605, 606, 607, 608, 609, 610, 611, 612, 613, 614, 615, 616, 617, 618, 619, 620, 621, 622, 623, 624, 625, 626, 627, 628, 629, 630, 631, 632, 633, 634, 635, 636, 637, 638, 639, 640, 641, 642, 643, 644, 645, 646, 647, 648, 649, 650, 651, 652, 653, 654, 655, 656, 657, 658, 659, 660, 661, 662, 663, 664, 665, 666, 667, 668, 669, 670, 671, 672, 673, 674, 675, 676, 677, 678, 679, 680, 681, 682, 683, 684, 685, 686, 687, 688, 689, 690, 691, 692, 693, 694, 695, 696, 697, 698, 699, 700, 701, 702, 703, 704, 705, 706, 707, 708, 709, 710, 711, 712, 713, 714, 715, 716, 717, 718, 719, 720, 721, 722, 723, 724, 725, 726, 727, 728, 729, 730, 731, 732, 733, 734, 735, 736, 737, 738, 739, 740, 741, 742, 743, 744, 745, 746, 747, 748, 749, 750, 751, 752, 753, 754, 755, 756, 757, 758, 759, 760, 761, 762, 763, 764, 765, 766, 767, 768, 769, 770, 771, 772, 773, 774, 775, 776, 777, 778, 779, 780, 781, 782, 783, 784, 785, 786, 787, 788, 789, 790, 791, 792, 793, 794, 795, 796, 797, 798, 799, 800, 801, 802, 803, 804, 805, 806, 807, 808, 809, 810, 811, 812, 813, 814, 815, 816, 817, 818, 819, 820, 821, 822, 823, 824, 825, 826, 827, 828, 829, 830, 831, 832, 833, 834, 835, 836, 837, 838, 839, 840, 841, 842, 843, 844, 845, 846, 847, 848, 849, 850, 851, 852, 853, 854, 855, 856, 857, 858, 859, 860, 861, 862, 863, 864, 865, 866, 867, 868, 869, 870, 871, 872, 873, 874, 875, 876, 877, 878, 879, 880, 881, 882, 883, 884, 885, 886, 887, 888, 889, 890, 891, 892, 893, 894, 895, 896, 897, 898, 899, 900, 901, 902, 903, 904, 905, 906, 907, 908, 909, 910, 911, 912, 913, 914, 915, 916, 917, 918, 919, 920, 921, 922, 923, 924, 925, 926, 927, 928, 929, 930, 931, 932, 933, 934, 935, 936, 937, 938, 939, 940, 941, 942, 943, 944, 945, 946, 947, 948, 949, 950, 951, 952, 953, 954, 955, 956, 957, 958, 959, 960, 961, 962, 963], 1.0, 'REPLACE')
_vg = ob_sphere.vertex_groups.new(name='Wing3')
_vg.add([0, 1, 2, 3, 4, 5, 6, 7, 8, 9, 10, 11, 12, 13, 14, 15, 16, 17, 18, 19, 20, 21, 22, 23, 24, 25, 26, 27, 28, 29, 30, 31, 32, 33, 34, 35, 36, 37, 38, 39, 40, 41, 42, 43, 44, 45, 46, 47, 48, 49, 50, 51, 52, 53, 54, 55, 56, 57, 58, 59, 60, 61, 62, 63, 64, 65, 66, 67, 68, 69, 70, 71, 72, 73, 74, 75, 76, 77, 78, 79, 80, 81, 82, 83, 84, 85, 86, 87, 88, 89, 90, 91, 92, 93, 94, 95, 96, 97, 98, 99, 100, 101, 102, 103, 104, 105, 106, 107, 108, 109, 110, 111, 112, 113, 114, 115, 116, 117, 118, 119, 120, 121, 122, 123, 124, 125, 126, 127, 128, 129, 130, 131, 132, 133, 134, 135, 136, 137, 138, 139, 140, 141, 142, 143, 144, 145, 146, 147, 148, 149, 150, 151, 152, 153, 154, 155, 156, 157, 158, 159, 160, 161, 162, 163, 164, 165, 166, 167, 168, 169, 170, 171, 172, 173, 174, 175, 176, 177, 178, 179, 180, 181, 182, 183, 184, 185, 186, 187, 188, 189, 190, 191, 192, 193, 194, 195, 196, 197, 198, 199, 200, 201, 202, 203, 204, 205, 206, 207, 208, 209, 210, 211, 212, 213, 214, 215, 216, 217, 218, 219, 220, 221, 222, 223, 224, 225, 226, 227, 228, 229, 230, 231, 232, 233, 234, 235, 236, 237, 238, 239, 240, 241, 242, 243, 244, 245, 246, 247, 248, 249, 250, 251, 252, 253, 254, 255, 256, 257, 258, 259, 260, 261, 262, 263, 264, 265, 266, 267, 268, 269, 270, 271, 272, 273, 274, 275, 276, 277, 278, 279, 280, 281, 282, 283, 284, 285, 286, 287, 288, 289, 290, 291, 292, 293, 294, 295, 296, 297, 298, 299, 300, 301, 302, 303, 304, 305, 306, 307, 308, 309, 310, 311, 312, 313, 314, 315, 316, 317, 318, 319, 320, 321, 322, 323, 324, 325, 326, 327, 328, 329, 330, 331, 332, 333, 334, 335, 336, 337, 338, 339, 340, 341, 342, 343, 344, 345, 346, 347, 348, 349, 350, 351, 352, 353, 354, 355, 356, 357, 358, 359, 360, 361, 362, 363, 364, 365, 366, 367, 368, 369, 370, 371, 372, 373, 374, 375, 376, 377, 378, 379, 380, 381, 382, 383, 384, 385, 386, 387, 388, 389, 390, 391, 392, 393, 394, 395, 396, 397, 398, 399, 400, 401, 402, 403, 404, 405, 406, 407, 408, 409, 410, 411, 412, 413, 414, 415, 416, 417, 418, 419, 420, 421, 422, 423, 424, 425, 426, 427, 428, 429, 430, 431, 432, 433, 434, 435, 436, 437, 438, 439, 440, 441, 442, 443, 444, 445, 446, 447, 448, 449, 450, 451, 452, 453, 454, 455, 456, 457, 458, 459, 460, 461, 462, 463, 464, 465, 466, 467, 468, 469, 470, 471, 472, 473, 474, 475, 476, 477, 478, 479, 480, 481], 1.0, 'REPLACE')
_m = ob_sphere.modifiers.new('Armature', 'ARMATURE')
_m.object = ob_armature
ob_camera.location = (7.481, -6.508, 5.344)
ob_camera.rotation_euler = (1.109, 0.01082, 0.8149)
ob_camera.lock_rotations_4d = False
ob_camera.empty_display_type = 'ARROWS'
ob_camera.color = (0.0, 0.0, 0.0, 0.0)
ob_camera.display_type = 'WIRE'
ob_camera.lineart.crease_threshold = 0.0

# ---- collection membership
col_collection_1.objects.link(ob_armature)
col_collection_1.objects.link(ob_sphere)
col_collection_1.objects.link(ob_camera)

# ---- scene / render settings (as saved in the file)
scene.camera = ob_camera
scene.frame_start = 1; scene.frame_end = 60; scene.frame_set(1)
scene.render.engine = 'BLENDER_EEVEE_NEXT'
scene.render.image_settings.color_mode = 'RGB'
scene.render.resolution_x = 1600
scene.render.resolution_y = 900
scene.render.fps = 60
scene.render.dither_intensity = 0.0
scene.cycles.use_denoising = False
scene.cycles.samples = 10
scene.cycles.sampling_pattern = 'TABULATED_SOBOL'
scene.cycles.light_sampling_threshold = 0.0
scene.cycles.use_adaptive_sampling = False
scene.cycles.use_light_tree = False
scene.cycles.blur_glossy = 0.0
scene.cycles.volume_bounces = 1
scene.cycles.pixel_filter_type = 'GAUSSIAN'
scene.cycles.sample_clamp_indirect = 0.0
scene.view_settings.view_transform = 'Standard'
bpy.context.view_layer.update()

# ---- added for rendering (the .blend has no usable light): sun
light_auto_sun = bpy.data.lights.new('AutoSun', 'SUN')
light_auto_sun.energy = 3.0
light_auto_sun.angle = 0.0523599
ob_auto_sun = bpy.data.objects.new('AutoSun', light_auto_sun)
scene.collection.objects.link(ob_auto_sun)
ob_auto_sun.rotation_euler = (0.872665, 0.174533, 0.523599)
bpy.context.view_layer.update()
